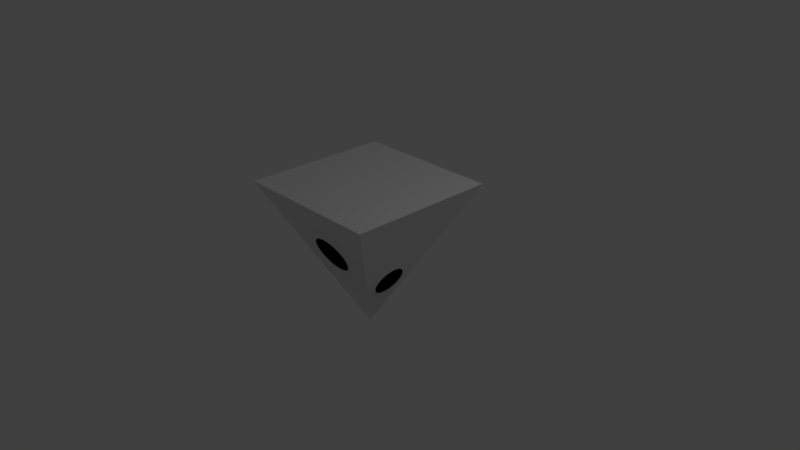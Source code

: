 # Source: podpod.blend  (saved by Blender 2.78.0; exported with 4.5.12 LTS)
import bpy
from mathutils import Matrix  # noqa: F401  (used for matrix-valued properties, if any)

bpy.ops.wm.read_factory_settings(use_empty=True)
scene = bpy.context.scene
scene.name = 'Scene'

# ---- collections
col_collection_1 = bpy.data.collections.new('Collection 1'); scene.collection.children.link(col_collection_1)
col_collection_2 = bpy.data.collections.new('Collection 2'); scene.collection.children.link(col_collection_2)
col_collection_2.hide_render = True
col_collection_2.hide_viewport = True
col_collection_3 = bpy.data.collections.new('Collection 3'); scene.collection.children.link(col_collection_3)
col_collection_3.hide_render = True
col_collection_3.hide_viewport = True
col_collection_4 = bpy.data.collections.new('Collection 4'); scene.collection.children.link(col_collection_4)
col_collection_4.hide_render = True
col_collection_4.hide_viewport = True
col_collection_5 = bpy.data.collections.new('Collection 5'); scene.collection.children.link(col_collection_5)
col_collection_5.hide_render = True
col_collection_5.hide_viewport = True

# ---- materials (node trees are filled in below, after node groups)
mat_material = bpy.data.materials.new('Material')
mat_material.alpha_threshold = 0.0
mat_material.use_transparent_shadow = False
mat_material.roughness = 0.5
mat_material.line_color = (0.0, 0.0, 0.0, 1.0)

# ---- material node trees

# ---- world
world_world = bpy.data.worlds.new('World'); scene.world = world_world
world_world.color = (0.05088, 0.05088, 0.05088)
world_world.use_sun_shadow = False
world_world.sun_shadow_jitter_overblur = 0.0
world_world.cycles.sampling_method = 'MANUAL'

# ---- cameras
cam_camera = bpy.data.cameras.new('Camera')
cam_camera.clip_end = 100.0
cam_camera.lens = 35.0
cam_camera.sensor_width = 32.0
cam_camera.sensor_height = 18.0
cam_camera.ortho_scale = 7.314
cam_camera.dof.focus_distance = 0.0
cam_camera.dof.aperture_fstop = 128.0

# ---- lights
light_lamp = bpy.data.lights.new('Lamp', 'POINT')
light_lamp.transmission_factor = 0.0
light_lamp.cutoff_distance = 30.0
light_lamp.energy = 100.0
light_lamp.shadow_buffer_clip_start = 1.001
light_lamp.shadow_soft_size = 0.1
light_lamp.shadow_maximum_resolution = 0.006
light_lamp.use_absolute_resolution = True

# ---- meshes
me_cylinder = bpy.data.meshes.new('Cylinder')
me_cylinder.from_pydata([(5.926e-08, 0.5009, -1.0), (0.0, 1.0, 1.0), (0.09773, 0.4913, -1.0), (0.1951, 0.9808, 1.0), (0.1917, 0.4628, -1.0), (0.3827, 0.9239, 1.0), (0.2783, 0.4165, -1.0), (0.5556, 0.8315, 1.0), (0.3542, 0.3542, -1.0), (0.7071, 0.7071, 1.0), (0.4165, 0.2783, -1.0), (0.8315, 0.5556, 1.0), (0.4628, 0.1917, -1.0), (0.9239, 0.3827, 1.0), (0.4913, 0.09773, -1.0), (0.9808, 0.1951, 1.0), (0.5009, 1.8e-07, -1.0), (1.0, 7.55e-08, 1.0), (0.4913, -0.09773, -1.0), (0.9808, -0.1951, 1.0), (0.4628, -0.1917, -1.0), (0.9239, -0.3827, 1.0), (0.4165, -0.2783, -1.0), (0.8315, -0.5556, 1.0), (0.3542, -0.3542, -1.0), (0.7071, -0.7071, 1.0), (0.2783, -0.4165, -1.0), (0.5556, -0.8315, 1.0), (0.1917, -0.4628, -1.0), (0.3827, -0.9239, 1.0), (0.09773, -0.4913, -1.0), (0.1951, -0.9808, 1.0), (-1.04e-07, -0.5009, -1.0), (-3.258e-07, -1.0, 1.0), (-0.09773, -0.4913, -1.0), (-0.1951, -0.9808, 1.0), (-0.1917, -0.4628, -1.0), (-0.3827, -0.9239, 1.0), (-0.2783, -0.4165, -1.0), (-0.5556, -0.8315, 1.0), (-0.3542, -0.3542, -1.0), (-0.7071, -0.7071, 1.0), (-0.4165, -0.2783, -1.0), (-0.8315, -0.5556, 1.0), (-0.4628, -0.1917, -1.0), (-0.9239, -0.3827, 1.0), (-0.4913, -0.09773, -1.0), (-0.9808, -0.1951, 1.0), (-0.5009, 6.259e-07, -1.0), (-1.0, 9.656e-07, 1.0), (-0.4913, 0.09773, -1.0), (-0.9808, 0.1951, 1.0), (-0.4628, 0.1917, -1.0), (-0.9239, 0.3827, 1.0), (-0.4165, 0.2783, -1.0), (-0.8315, 0.5556, 1.0), (-0.3542, 0.3542, -1.0), (-0.7071, 0.7071, 1.0), (-0.2783, 0.4165, -1.0), (-0.5556, 0.8315, 1.0), (-0.1917, 0.4628, -1.0), (-0.3827, 0.9239, 1.0), (-0.09773, 0.4913, -1.0), (-0.1951, 0.9808, 1.0), (2.654e-07, -7.637e-08, -3.777), (0.1545, 0.3731, -1.453), (0.1202, 0.2902, -1.916), (0.1019, 0.246, -2.379), (0.07946, 0.1918, -2.842), (0.04794, 0.1157, -3.305), (0.02444, 0.1229, -3.305), (0.04051, 0.2036, -2.842), (0.05194, 0.2611, -2.379), (0.06129, 0.3081, -1.916), (0.07878, 0.3961, -1.453), (0.3358, -0.2244, -1.453), (0.2612, -0.1745, -1.916), (0.2214, -0.1479, -2.379), (0.1726, -0.1154, -2.842), (0.1042, -0.0696, -3.305), (0.1157, -0.04794, -3.305), (0.1918, -0.07946, -2.842), (0.246, -0.1019, -2.379), (0.2902, -0.1202, -1.916), (0.3731, -0.1545, -1.453), (-0.2855, -0.2855, -1.453), (-0.2221, -0.2221, -1.916), (-0.1883, -0.1883, -2.379), (-0.1468, -0.1468, -2.842), (-0.08858, -0.08858, -3.305), (-0.0696, -0.1042, -3.305), (-0.1154, -0.1726, -2.842), (-0.1479, -0.2214, -2.379), (-0.1745, -0.2612, -1.916), (-0.2244, -0.3358, -1.453), (-0.2244, 0.3358, -1.453), (-0.1745, 0.2612, -1.916), (-0.1479, 0.2214, -2.379), (-0.1154, 0.1726, -2.842), (-0.0696, 0.1042, -3.305), (-0.08858, 0.08859, -3.305), (-0.1468, 0.1468, -2.842), (-0.1883, 0.1883, -2.379), (-0.2221, 0.2221, -1.916), (-0.2855, 0.2855, -1.453), (0.3961, 0.07878, -1.453), (0.3081, 0.06129, -1.916), (0.2611, 0.05194, -2.379), (0.2036, 0.04051, -2.842), (0.1229, 0.02444, -3.305), (0.1157, 0.04794, -3.305), (0.1918, 0.07946, -2.842), (0.246, 0.1019, -2.379), (0.2902, 0.1202, -1.916), (0.3731, 0.1545, -1.453), (-5.318e-08, -0.4038, -1.453), (1.456e-08, -0.3142, -1.916), (6.285e-08, -0.2663, -2.379), (1.178e-07, -0.2076, -2.842), (1.818e-07, -0.1253, -3.305), (0.02444, -0.1229, -3.305), (0.04051, -0.2036, -2.842), (0.05194, -0.2611, -2.379), (0.06129, -0.3081, -1.916), (0.07878, -0.3961, -1.453), (-0.3961, 0.07878, -1.453), (-0.3081, 0.06129, -1.916), (-0.2611, 0.05194, -2.379), (-0.2036, 0.04051, -2.842), (-0.1229, 0.02444, -3.305), (-0.1253, 1.057e-07, -3.305), (-0.2076, 2.051e-07, -2.842), (-0.2663, 3.029e-07, -2.379), (-0.3142, 3.938e-07, -1.916), (-0.4038, 5.173e-07, -1.453), (0.2244, 0.3358, -1.453), (0.1745, 0.2612, -1.916), (0.1479, 0.2214, -2.379), (0.1154, 0.1726, -2.842), (0.0696, 0.1042, -3.305), (0.2855, -0.2855, -1.453), (0.2221, -0.2221, -1.916), (0.1883, -0.1883, -2.379), (0.1468, -0.1468, -2.842), (0.08859, -0.08859, -3.305), (-0.3358, -0.2244, -1.453), (-0.2612, -0.1745, -1.916), (-0.2214, -0.1479, -2.379), (-0.1726, -0.1154, -2.842), (-0.1042, -0.0696, -3.305), (-0.1545, 0.3731, -1.453), (-0.1202, 0.2902, -1.916), (-0.1019, 0.246, -2.379), (-0.07946, 0.1918, -2.842), (-0.04794, 0.1157, -3.305), (0.4038, 1.578e-07, -1.453), (0.3142, 1.142e-07, -1.916), (0.2663, 6.589e-08, -2.379), (0.2076, 2.028e-08, -2.842), (0.1253, -5.813e-09, -3.305), (-0.07878, -0.3961, -1.453), (-0.06129, -0.3081, -1.916), (-0.05194, -0.2611, -2.379), (-0.04051, -0.2036, -2.842), (-0.02444, -0.1229, -3.305), (-0.3731, 0.1545, -1.453), (-0.2902, 0.1202, -1.916), (-0.246, 0.1019, -2.379), (-0.1918, 0.07946, -2.842), (-0.1157, 0.04794, -3.305), (0.2855, 0.2855, -1.453), (0.2221, 0.2221, -1.916), (0.1883, 0.1883, -2.379), (0.1468, 0.1468, -2.842), (0.08859, 0.08858, -3.305), (0.2244, -0.3358, -1.453), (0.1745, -0.2612, -1.916), (0.1479, -0.2214, -2.379), (0.1154, -0.1726, -2.842), (0.0696, -0.1042, -3.305), (-0.3731, -0.1545, -1.453), (-0.2902, -0.1202, -1.916), (-0.246, -0.1019, -2.379), (-0.1918, -0.07946, -2.842), (-0.1157, -0.04794, -3.305), (-0.07878, 0.3961, -1.453), (-0.06129, 0.3081, -1.916), (-0.05194, 0.2611, -2.379), (-0.04051, 0.2036, -2.842), (-0.02444, 0.1229, -3.305), (0.3961, -0.07878, -1.453), (0.3081, -0.06129, -1.916), (0.2611, -0.05194, -2.379), (0.2036, -0.04051, -2.842), (0.1229, -0.02444, -3.305), (-0.1545, -0.3731, -1.453), (-0.1202, -0.2902, -1.916), (-0.1019, -0.246, -2.379), (-0.07946, -0.1918, -2.842), (-0.04794, -0.1157, -3.305), (-0.3358, 0.2244, -1.453), (-0.2612, 0.1745, -1.916), (-0.2214, 0.1479, -2.379), (-0.1726, 0.1154, -2.842), (-0.1042, 0.0696, -3.305), (0.3358, 0.2244, -1.453), (0.2612, 0.1745, -1.916), (0.2214, 0.1479, -2.379), (0.1726, 0.1154, -2.842), (0.1042, 0.0696, -3.305), (0.1545, -0.3731, -1.453), (0.1202, -0.2902, -1.916), (0.1019, -0.246, -2.379), (0.07946, -0.1918, -2.842), (0.04794, -0.1157, -3.305), (-0.3961, -0.07878, -1.453), (-0.3081, -0.06129, -1.916), (-0.2611, -0.05194, -2.379), (-0.2036, -0.04051, -2.842), (-0.1229, -0.02444, -3.305), (2.226e-07, 0.1253, -3.305), (1.854e-07, 0.2076, -2.842), (1.496e-07, 0.2663, -2.379), (1.169e-07, 0.3142, -1.916), (7.84e-08, 0.4038, -1.453), (4.622e-08, 0.6107, -0.5929), (3.245e-08, 0.7267, -0.09293), (1.725e-08, 0.8547, 0.4071), (0.1667, 0.8383, 0.4071), (0.1418, 0.7127, -0.09293), (0.1191, 0.599, -0.5929), (0.3271, 0.7896, 0.4071), (0.2781, 0.6714, -0.09293), (0.2337, 0.5642, -0.5929), (0.4748, 0.7107, 0.4071), (0.4037, 0.6042, -0.09293), (0.3393, 0.5078, -0.5929), (0.6044, 0.6044, 0.4071), (0.5139, 0.5139, -0.09293), (0.4318, 0.4318, -0.5929), (0.7107, 0.4748, 0.4071), (0.6042, 0.4037, -0.09293), (0.5078, 0.3393, -0.5929), (0.7896, 0.3271, 0.4071), (0.6714, 0.2781, -0.09293), (0.5642, 0.2337, -0.5929), (0.8383, 0.1667, 0.4071), (0.7127, 0.1418, -0.09293), (0.599, 0.1191, -0.5929), (0.8547, 1.059e-07, 0.4071), (0.7267, 1.327e-07, -0.09293), (0.6107, 1.57e-07, -0.5929), (0.8383, -0.1667, 0.4071), (0.7127, -0.1418, -0.09293), (0.599, -0.1191, -0.5929), (0.7896, -0.3271, 0.4071), (0.6714, -0.2781, -0.09293), (0.5642, -0.2337, -0.5929), (0.7107, -0.4748, 0.4071), (0.6042, -0.4037, -0.09293), (0.5078, -0.3393, -0.5929), (0.6044, -0.6044, 0.4071), (0.5139, -0.5139, -0.09293), (0.4318, -0.4318, -0.5929), (0.4748, -0.7107, 0.4071), (0.4037, -0.6042, -0.09293), (0.3393, -0.5078, -0.5929), (0.3271, -0.7896, 0.4071), (0.2781, -0.6714, -0.09293), (0.2337, -0.5642, -0.5929), (0.1667, -0.8383, 0.4071), (0.1418, -0.7127, -0.09293), (0.1191, -0.599, -0.5929), (-2.612e-07, -0.8547, 0.4071), (-2.043e-07, -0.7267, -0.09293), (-1.528e-07, -0.6107, -0.5929), (-0.1667, -0.8383, 0.4071), (-0.1418, -0.7127, -0.09293), (-0.1191, -0.599, -0.5929), (-0.3271, -0.7896, 0.4071), (-0.2781, -0.6714, -0.09293), (-0.2337, -0.5642, -0.5929), (-0.4748, -0.7107, 0.4071), (-0.4037, -0.6042, -0.09293), (-0.3393, -0.5078, -0.5929), (-0.6044, -0.6044, 0.4071), (-0.5139, -0.5139, -0.09293), (-0.4318, -0.4318, -0.5929), (-0.7107, -0.4748, 0.4071), (-0.6042, -0.4037, -0.09293), (-0.5078, -0.3393, -0.5929), (-0.7896, -0.3271, 0.4071), (-0.6714, -0.2781, -0.09293), (-0.5642, -0.2337, -0.5929), (-0.8383, -0.1667, 0.4071), (-0.7127, -0.1418, -0.09293), (-0.599, -0.1191, -0.5929), (-0.8547, 8.667e-07, 0.4071), (-0.7267, 7.796e-07, -0.09293), (-0.6107, 7.007e-07, -0.5929), (-0.8383, 0.1667, 0.4071), (-0.7127, 0.1418, -0.09293), (-0.599, 0.1191, -0.5929), (-0.7896, 0.3271, 0.4071), (-0.6714, 0.2781, -0.09293), (-0.5642, 0.2337, -0.5929), (-0.7107, 0.4748, 0.4071), (-0.6042, 0.4037, -0.09293), (-0.5078, 0.3393, -0.5929), (-0.6044, 0.6044, 0.4071), (-0.5139, 0.5139, -0.09293), (-0.4318, 0.4318, -0.5929), (-0.4748, 0.7107, 0.4071), (-0.4037, 0.6042, -0.09293), (-0.3393, 0.5078, -0.5929), (-0.3271, 0.7896, 0.4071), (-0.2781, 0.6714, -0.09293), (-0.2337, 0.5642, -0.5929), (-0.1667, 0.8383, 0.4071), (-0.1418, 0.7127, -0.09293), (-0.1191, 0.599, -0.5929)], [], [(227, 1, 3, 228), (228, 3, 5, 231), (231, 5, 7, 234), (234, 7, 9, 237), (237, 9, 11, 240), (240, 11, 13, 243), (243, 13, 15, 246), (246, 15, 17, 249), (249, 17, 19, 252), (252, 19, 21, 255), (255, 21, 23, 258), (258, 23, 25, 261), (261, 25, 27, 264), (264, 27, 29, 267), (267, 29, 31, 270), (270, 31, 33, 273), (273, 33, 35, 276), (276, 35, 37, 279), (279, 37, 39, 282), (282, 39, 41, 285), (285, 41, 43, 288), (288, 43, 45, 291), (291, 45, 47, 294), (294, 47, 49, 297), (297, 49, 51, 300), (300, 51, 53, 303), (303, 53, 55, 306), (306, 55, 57, 309), (309, 57, 59, 312), (312, 59, 61, 315), (3, 1, 63, 61, 59, 57, 55, 53, 51, 49, 47, 45, 43, 41, 39, 37, 35, 33, 31, 29, 27, 25, 23, 21, 19, 17, 15, 13, 11, 9, 7, 5), (315, 61, 63, 318), (318, 63, 1, 227), (70, 69, 64), (80, 79, 64), (90, 89, 64), (100, 99, 64), (110, 109, 64), (120, 119, 64), (130, 129, 64), (69, 139, 64), (79, 144, 64), (89, 149, 64), (99, 154, 64), (109, 159, 64), (119, 164, 64), (129, 169, 64), (139, 174, 64), (144, 179, 64), (149, 184, 64), (154, 189, 64), (159, 194, 64), (164, 199, 64), (169, 204, 64), (174, 209, 64), (179, 214, 64), (184, 219, 64), (220, 70, 64), (189, 220, 64), (194, 80, 64), (199, 90, 64), (204, 100, 64), (209, 110, 64), (214, 120, 64), (219, 130, 64), (46, 48, 134, 215), (215, 134, 133, 216), (216, 133, 132, 217), (217, 132, 131, 218), (218, 131, 130, 219), (28, 30, 124, 210), (210, 124, 123, 211), (211, 123, 122, 212), (212, 122, 121, 213), (213, 121, 120, 214), (10, 12, 114, 205), (205, 114, 113, 206), (206, 113, 112, 207), (207, 112, 111, 208), (208, 111, 110, 209), (54, 56, 104, 200), (200, 104, 103, 201), (201, 103, 102, 202), (202, 102, 101, 203), (203, 101, 100, 204), (36, 38, 94, 195), (195, 94, 93, 196), (196, 93, 92, 197), (197, 92, 91, 198), (198, 91, 90, 199), (18, 20, 84, 190), (190, 84, 83, 191), (191, 83, 82, 192), (192, 82, 81, 193), (193, 81, 80, 194), (62, 0, 224, 185), (185, 224, 223, 186), (186, 223, 222, 187), (187, 222, 221, 188), (188, 221, 220, 189), (0, 2, 74, 224), (224, 74, 73, 223), (223, 73, 72, 222), (222, 72, 71, 221), (221, 71, 70, 220), (44, 46, 215, 180), (180, 215, 216, 181), (181, 216, 217, 182), (182, 217, 218, 183), (183, 218, 219, 184), (26, 28, 210, 175), (175, 210, 211, 176), (176, 211, 212, 177), (177, 212, 213, 178), (178, 213, 214, 179), (8, 10, 205, 170), (170, 205, 206, 171), (171, 206, 207, 172), (172, 207, 208, 173), (173, 208, 209, 174), (52, 54, 200, 165), (165, 200, 201, 166), (166, 201, 202, 167), (167, 202, 203, 168), (168, 203, 204, 169), (34, 36, 195, 160), (160, 195, 196, 161), (161, 196, 197, 162), (162, 197, 198, 163), (163, 198, 199, 164), (16, 18, 190, 155), (155, 190, 191, 156), (156, 191, 192, 157), (157, 192, 193, 158), (158, 193, 194, 159), (60, 62, 185, 150), (150, 185, 186, 151), (151, 186, 187, 152), (152, 187, 188, 153), (153, 188, 189, 154), (42, 44, 180, 145), (145, 180, 181, 146), (146, 181, 182, 147), (147, 182, 183, 148), (148, 183, 184, 149), (24, 26, 175, 140), (140, 175, 176, 141), (141, 176, 177, 142), (142, 177, 178, 143), (143, 178, 179, 144), (6, 8, 170, 135), (135, 170, 171, 136), (136, 171, 172, 137), (137, 172, 173, 138), (138, 173, 174, 139), (50, 52, 165, 125), (125, 165, 166, 126), (126, 166, 167, 127), (127, 167, 168, 128), (128, 168, 169, 129), (32, 34, 160, 115), (115, 160, 161, 116), (116, 161, 162, 117), (117, 162, 163, 118), (118, 163, 164, 119), (14, 16, 155, 105), (105, 155, 156, 106), (106, 156, 157, 107), (107, 157, 158, 108), (108, 158, 159, 109), (58, 60, 150, 95), (95, 150, 151, 96), (96, 151, 152, 97), (97, 152, 153, 98), (98, 153, 154, 99), (40, 42, 145, 85), (85, 145, 146, 86), (86, 146, 147, 87), (87, 147, 148, 88), (88, 148, 149, 89), (22, 24, 140, 75), (75, 140, 141, 76), (76, 141, 142, 77), (77, 142, 143, 78), (78, 143, 144, 79), (4, 6, 135, 65), (65, 135, 136, 66), (66, 136, 137, 67), (67, 137, 138, 68), (68, 138, 139, 69), (48, 50, 125, 134), (134, 125, 126, 133), (133, 126, 127, 132), (132, 127, 128, 131), (131, 128, 129, 130), (30, 32, 115, 124), (124, 115, 116, 123), (123, 116, 117, 122), (122, 117, 118, 121), (121, 118, 119, 120), (12, 14, 105, 114), (114, 105, 106, 113), (113, 106, 107, 112), (112, 107, 108, 111), (111, 108, 109, 110), (56, 58, 95, 104), (104, 95, 96, 103), (103, 96, 97, 102), (102, 97, 98, 101), (101, 98, 99, 100), (38, 40, 85, 94), (94, 85, 86, 93), (93, 86, 87, 92), (92, 87, 88, 91), (91, 88, 89, 90), (20, 22, 75, 84), (84, 75, 76, 83), (83, 76, 77, 82), (82, 77, 78, 81), (81, 78, 79, 80), (2, 4, 65, 74), (74, 65, 66, 73), (73, 66, 67, 72), (72, 67, 68, 71), (71, 68, 69, 70), (62, 320, 225, 0), (320, 319, 226, 225), (319, 318, 227, 226), (60, 317, 320, 62), (317, 316, 319, 320), (316, 315, 318, 319), (58, 314, 317, 60), (314, 313, 316, 317), (313, 312, 315, 316), (56, 311, 314, 58), (311, 310, 313, 314), (310, 309, 312, 313), (54, 308, 311, 56), (308, 307, 310, 311), (307, 306, 309, 310), (52, 305, 308, 54), (305, 304, 307, 308), (304, 303, 306, 307), (50, 302, 305, 52), (302, 301, 304, 305), (301, 300, 303, 304), (48, 299, 302, 50), (299, 298, 301, 302), (298, 297, 300, 301), (46, 296, 299, 48), (296, 295, 298, 299), (295, 294, 297, 298), (44, 293, 296, 46), (293, 292, 295, 296), (292, 291, 294, 295), (42, 290, 293, 44), (290, 289, 292, 293), (289, 288, 291, 292), (40, 287, 290, 42), (287, 286, 289, 290), (286, 285, 288, 289), (38, 284, 287, 40), (284, 283, 286, 287), (283, 282, 285, 286), (36, 281, 284, 38), (281, 280, 283, 284), (280, 279, 282, 283), (34, 278, 281, 36), (278, 277, 280, 281), (277, 276, 279, 280), (32, 275, 278, 34), (275, 274, 277, 278), (274, 273, 276, 277), (30, 272, 275, 32), (272, 271, 274, 275), (271, 270, 273, 274), (28, 269, 272, 30), (269, 268, 271, 272), (268, 267, 270, 271), (26, 266, 269, 28), (266, 265, 268, 269), (265, 264, 267, 268), (24, 263, 266, 26), (263, 262, 265, 266), (262, 261, 264, 265), (22, 260, 263, 24), (260, 259, 262, 263), (259, 258, 261, 262), (20, 257, 260, 22), (257, 256, 259, 260), (256, 255, 258, 259), (18, 254, 257, 20), (254, 253, 256, 257), (253, 252, 255, 256), (16, 251, 254, 18), (251, 250, 253, 254), (250, 249, 252, 253), (14, 248, 251, 16), (248, 247, 250, 251), (247, 246, 249, 250), (12, 245, 248, 14), (245, 244, 247, 248), (244, 243, 246, 247), (10, 242, 245, 12), (242, 241, 244, 245), (241, 240, 243, 244), (8, 239, 242, 10), (239, 238, 241, 242), (238, 237, 240, 241), (6, 236, 239, 8), (236, 235, 238, 239), (235, 234, 237, 238), (4, 233, 236, 6), (233, 232, 235, 236), (232, 231, 234, 235), (2, 230, 233, 4), (230, 229, 232, 233), (229, 228, 231, 232), (0, 225, 230, 2), (225, 226, 229, 230), (226, 227, 228, 229)])
me_cylinder.use_remesh_preserve_volume = False
me_cylinder.use_remesh_preserve_attributes = False
me_cylinder.use_mirror_vertex_groups = False
me_cylinder.update()
me_cube = bpy.data.meshes.new('Cube')
me_cube.from_pydata([(5.96e-08, 1.192e-07, -1.0), (1.0, 1.0, 1.0), (1.0, -1.0, 1.0), (-1.0, -1.0, 1.0), (-1.0, 1.0, 1.0)], [], [(1, 4, 3, 2), (0, 1, 2), (0, 2, 3), (0, 3, 4), (1, 0, 4)])
me_cube.materials.append(mat_material)
me_cube.use_remesh_preserve_volume = False
me_cube.use_remesh_preserve_attributes = False
me_cube.use_mirror_vertex_groups = False
me_cube.update()
me_cylinder_001 = bpy.data.meshes.new('Cylinder.001')
me_cylinder_001.from_pydata([(5.926e-08, 0.5009, -1.0), (0.0, 1.0, 1.0), (0.09773, 0.4913, -1.0), (0.1951, 0.9808, 1.0), (0.1917, 0.4628, -1.0), (0.3827, 0.9239, 1.0), (0.2783, 0.4165, -1.0), (0.5556, 0.8315, 1.0), (0.3542, 0.3542, -1.0), (0.7071, 0.7071, 1.0), (0.4165, 0.2783, -1.0), (0.8315, 0.5556, 1.0), (0.4628, 0.1917, -1.0), (0.9239, 0.3827, 1.0), (0.4913, 0.09773, -1.0), (0.9808, 0.1951, 1.0), (0.5009, 1.8e-07, -1.0), (1.0, 7.55e-08, 1.0), (0.4913, -0.09773, -1.0), (0.9808, -0.1951, 1.0), (0.4628, -0.1917, -1.0), (0.9239, -0.3827, 1.0), (0.4165, -0.2783, -1.0), (0.8315, -0.5556, 1.0), (0.3542, -0.3542, -1.0), (0.7071, -0.7071, 1.0), (0.2783, -0.4165, -1.0), (0.5556, -0.8315, 1.0), (0.1917, -0.4628, -1.0), (0.3827, -0.9239, 1.0), (0.09773, -0.4913, -1.0), (0.1951, -0.9808, 1.0), (-1.04e-07, -0.5009, -1.0), (-3.258e-07, -1.0, 1.0), (-0.09773, -0.4913, -1.0), (-0.1951, -0.9808, 1.0), (-0.1917, -0.4628, -1.0), (-0.3827, -0.9239, 1.0), (-0.2783, -0.4165, -1.0), (-0.5556, -0.8315, 1.0), (-0.3542, -0.3542, -1.0), (-0.7071, -0.7071, 1.0), (-0.4165, -0.2783, -1.0), (-0.8315, -0.5556, 1.0), (-0.4628, -0.1917, -1.0), (-0.9239, -0.3827, 1.0), (-0.4913, -0.09773, -1.0), (-0.9808, -0.1951, 1.0), (-0.5009, 6.259e-07, -1.0), (-1.0, 9.656e-07, 1.0), (-0.4913, 0.09773, -1.0), (-0.9808, 0.1951, 1.0), (-0.4628, 0.1917, -1.0), (-0.9239, 0.3827, 1.0), (-0.4165, 0.2783, -1.0), (-0.8315, 0.5556, 1.0), (-0.3542, 0.3542, -1.0), (-0.7071, 0.7071, 1.0), (-0.2783, 0.4165, -1.0), (-0.5556, 0.8315, 1.0), (-0.1917, 0.4628, -1.0), (-0.3827, 0.9239, 1.0), (-0.09773, 0.4913, -1.0), (-0.1951, 0.9808, 1.0), (2.654e-07, -7.637e-08, -3.777), (0.1545, 0.3731, -1.453), (0.1202, 0.2902, -1.916), (0.1019, 0.246, -2.379), (0.07946, 0.1918, -2.842), (0.04794, 0.1157, -3.305), (0.02444, 0.1229, -3.305), (0.04051, 0.2036, -2.842), (0.05194, 0.2611, -2.379), (0.06129, 0.3081, -1.916), (0.07878, 0.3961, -1.453), (0.3358, -0.2244, -1.453), (0.2612, -0.1745, -1.916), (0.2214, -0.1479, -2.379), (0.1726, -0.1154, -2.842), (0.1042, -0.0696, -3.305), (0.1157, -0.04794, -3.305), (0.1918, -0.07946, -2.842), (0.246, -0.1019, -2.379), (0.2902, -0.1202, -1.916), (0.3731, -0.1545, -1.453), (-0.2855, -0.2855, -1.453), (-0.2221, -0.2221, -1.916), (-0.1883, -0.1883, -2.379), (-0.1468, -0.1468, -2.842), (-0.08858, -0.08858, -3.305), (-0.0696, -0.1042, -3.305), (-0.1154, -0.1726, -2.842), (-0.1479, -0.2214, -2.379), (-0.1745, -0.2612, -1.916), (-0.2244, -0.3358, -1.453), (-0.2244, 0.3358, -1.453), (-0.1745, 0.2612, -1.916), (-0.1479, 0.2214, -2.379), (-0.1154, 0.1726, -2.842), (-0.0696, 0.1042, -3.305), (-0.08858, 0.08859, -3.305), (-0.1468, 0.1468, -2.842), (-0.1883, 0.1883, -2.379), (-0.2221, 0.2221, -1.916), (-0.2855, 0.2855, -1.453), (0.3961, 0.07878, -1.453), (0.3081, 0.06129, -1.916), (0.2611, 0.05194, -2.379), (0.2036, 0.04051, -2.842), (0.1229, 0.02444, -3.305), (0.1157, 0.04794, -3.305), (0.1918, 0.07946, -2.842), (0.246, 0.1019, -2.379), (0.2902, 0.1202, -1.916), (0.3731, 0.1545, -1.453), (-5.318e-08, -0.4038, -1.453), (1.456e-08, -0.3142, -1.916), (6.285e-08, -0.2663, -2.379), (1.178e-07, -0.2076, -2.842), (1.818e-07, -0.1253, -3.305), (0.02444, -0.1229, -3.305), (0.04051, -0.2036, -2.842), (0.05194, -0.2611, -2.379), (0.06129, -0.3081, -1.916), (0.07878, -0.3961, -1.453), (-0.3961, 0.07878, -1.453), (-0.3081, 0.06129, -1.916), (-0.2611, 0.05194, -2.379), (-0.2036, 0.04051, -2.842), (-0.1229, 0.02444, -3.305), (-0.1253, 1.057e-07, -3.305), (-0.2076, 2.051e-07, -2.842), (-0.2663, 3.029e-07, -2.379), (-0.3142, 3.938e-07, -1.916), (-0.4038, 5.173e-07, -1.453), (0.2244, 0.3358, -1.453), (0.1745, 0.2612, -1.916), (0.1479, 0.2214, -2.379), (0.1154, 0.1726, -2.842), (0.0696, 0.1042, -3.305), (0.2855, -0.2855, -1.453), (0.2221, -0.2221, -1.916), (0.1883, -0.1883, -2.379), (0.1468, -0.1468, -2.842), (0.08859, -0.08859, -3.305), (-0.3358, -0.2244, -1.453), (-0.2612, -0.1745, -1.916), (-0.2214, -0.1479, -2.379), (-0.1726, -0.1154, -2.842), (-0.1042, -0.0696, -3.305), (-0.1545, 0.3731, -1.453), (-0.1202, 0.2902, -1.916), (-0.1019, 0.246, -2.379), (-0.07946, 0.1918, -2.842), (-0.04794, 0.1157, -3.305), (0.4038, 1.578e-07, -1.453), (0.3142, 1.142e-07, -1.916), (0.2663, 6.589e-08, -2.379), (0.2076, 2.028e-08, -2.842), (0.1253, -5.813e-09, -3.305), (-0.07878, -0.3961, -1.453), (-0.06129, -0.3081, -1.916), (-0.05194, -0.2611, -2.379), (-0.04051, -0.2036, -2.842), (-0.02444, -0.1229, -3.305), (-0.3731, 0.1545, -1.453), (-0.2902, 0.1202, -1.916), (-0.246, 0.1019, -2.379), (-0.1918, 0.07946, -2.842), (-0.1157, 0.04794, -3.305), (0.2855, 0.2855, -1.453), (0.2221, 0.2221, -1.916), (0.1883, 0.1883, -2.379), (0.1468, 0.1468, -2.842), (0.08859, 0.08858, -3.305), (0.2244, -0.3358, -1.453), (0.1745, -0.2612, -1.916), (0.1479, -0.2214, -2.379), (0.1154, -0.1726, -2.842), (0.0696, -0.1042, -3.305), (-0.3731, -0.1545, -1.453), (-0.2902, -0.1202, -1.916), (-0.246, -0.1019, -2.379), (-0.1918, -0.07946, -2.842), (-0.1157, -0.04794, -3.305), (-0.07878, 0.3961, -1.453), (-0.06129, 0.3081, -1.916), (-0.05194, 0.2611, -2.379), (-0.04051, 0.2036, -2.842), (-0.02444, 0.1229, -3.305), (0.3961, -0.07878, -1.453), (0.3081, -0.06129, -1.916), (0.2611, -0.05194, -2.379), (0.2036, -0.04051, -2.842), (0.1229, -0.02444, -3.305), (-0.1545, -0.3731, -1.453), (-0.1202, -0.2902, -1.916), (-0.1019, -0.246, -2.379), (-0.07946, -0.1918, -2.842), (-0.04794, -0.1157, -3.305), (-0.3358, 0.2244, -1.453), (-0.2612, 0.1745, -1.916), (-0.2214, 0.1479, -2.379), (-0.1726, 0.1154, -2.842), (-0.1042, 0.0696, -3.305), (0.3358, 0.2244, -1.453), (0.2612, 0.1745, -1.916), (0.2214, 0.1479, -2.379), (0.1726, 0.1154, -2.842), (0.1042, 0.0696, -3.305), (0.1545, -0.3731, -1.453), (0.1202, -0.2902, -1.916), (0.1019, -0.246, -2.379), (0.07946, -0.1918, -2.842), (0.04794, -0.1157, -3.305), (-0.3961, -0.07878, -1.453), (-0.3081, -0.06129, -1.916), (-0.2611, -0.05194, -2.379), (-0.2036, -0.04051, -2.842), (-0.1229, -0.02444, -3.305), (2.226e-07, 0.1253, -3.305), (1.854e-07, 0.2076, -2.842), (1.496e-07, 0.2663, -2.379), (1.169e-07, 0.3142, -1.916), (7.84e-08, 0.4038, -1.453), (4.622e-08, 0.6107, -0.5929), (3.245e-08, 0.7267, -0.09293), (1.725e-08, 0.8547, 0.4071), (0.1667, 0.8383, 0.4071), (0.1418, 0.7127, -0.09293), (0.1191, 0.599, -0.5929), (0.3271, 0.7896, 0.4071), (0.2781, 0.6714, -0.09293), (0.2337, 0.5642, -0.5929), (0.4748, 0.7107, 0.4071), (0.4037, 0.6042, -0.09293), (0.3393, 0.5078, -0.5929), (0.6044, 0.6044, 0.4071), (0.5139, 0.5139, -0.09293), (0.4318, 0.4318, -0.5929), (0.7107, 0.4748, 0.4071), (0.6042, 0.4037, -0.09293), (0.5078, 0.3393, -0.5929), (0.7896, 0.3271, 0.4071), (0.6714, 0.2781, -0.09293), (0.5642, 0.2337, -0.5929), (0.8383, 0.1667, 0.4071), (0.7127, 0.1418, -0.09293), (0.599, 0.1191, -0.5929), (0.8547, 1.059e-07, 0.4071), (0.7267, 1.327e-07, -0.09293), (0.6107, 1.57e-07, -0.5929), (0.8383, -0.1667, 0.4071), (0.7127, -0.1418, -0.09293), (0.599, -0.1191, -0.5929), (0.7896, -0.3271, 0.4071), (0.6714, -0.2781, -0.09293), (0.5642, -0.2337, -0.5929), (0.7107, -0.4748, 0.4071), (0.6042, -0.4037, -0.09293), (0.5078, -0.3393, -0.5929), (0.6044, -0.6044, 0.4071), (0.5139, -0.5139, -0.09293), (0.4318, -0.4318, -0.5929), (0.4748, -0.7107, 0.4071), (0.4037, -0.6042, -0.09293), (0.3393, -0.5078, -0.5929), (0.3271, -0.7896, 0.4071), (0.2781, -0.6714, -0.09293), (0.2337, -0.5642, -0.5929), (0.1667, -0.8383, 0.4071), (0.1418, -0.7127, -0.09293), (0.1191, -0.599, -0.5929), (-2.612e-07, -0.8547, 0.4071), (-2.043e-07, -0.7267, -0.09293), (-1.528e-07, -0.6107, -0.5929), (-0.1667, -0.8383, 0.4071), (-0.1418, -0.7127, -0.09293), (-0.1191, -0.599, -0.5929), (-0.3271, -0.7896, 0.4071), (-0.2781, -0.6714, -0.09293), (-0.2337, -0.5642, -0.5929), (-0.4748, -0.7107, 0.4071), (-0.4037, -0.6042, -0.09293), (-0.3393, -0.5078, -0.5929), (-0.6044, -0.6044, 0.4071), (-0.5139, -0.5139, -0.09293), (-0.4318, -0.4318, -0.5929), (-0.7107, -0.4748, 0.4071), (-0.6042, -0.4037, -0.09293), (-0.5078, -0.3393, -0.5929), (-0.7896, -0.3271, 0.4071), (-0.6714, -0.2781, -0.09293), (-0.5642, -0.2337, -0.5929), (-0.8383, -0.1667, 0.4071), (-0.7127, -0.1418, -0.09293), (-0.599, -0.1191, -0.5929), (-0.8547, 8.667e-07, 0.4071), (-0.7267, 7.796e-07, -0.09293), (-0.6107, 7.007e-07, -0.5929), (-0.8383, 0.1667, 0.4071), (-0.7127, 0.1418, -0.09293), (-0.599, 0.1191, -0.5929), (-0.7896, 0.3271, 0.4071), (-0.6714, 0.2781, -0.09293), (-0.5642, 0.2337, -0.5929), (-0.7107, 0.4748, 0.4071), (-0.6042, 0.4037, -0.09293), (-0.5078, 0.3393, -0.5929), (-0.6044, 0.6044, 0.4071), (-0.5139, 0.5139, -0.09293), (-0.4318, 0.4318, -0.5929), (-0.4748, 0.7107, 0.4071), (-0.4037, 0.6042, -0.09293), (-0.3393, 0.5078, -0.5929), (-0.3271, 0.7896, 0.4071), (-0.2781, 0.6714, -0.09293), (-0.2337, 0.5642, -0.5929), (-0.1667, 0.8383, 0.4071), (-0.1418, 0.7127, -0.09293), (-0.1191, 0.599, -0.5929)], [], [(227, 1, 3, 228), (228, 3, 5, 231), (231, 5, 7, 234), (234, 7, 9, 237), (237, 9, 11, 240), (240, 11, 13, 243), (243, 13, 15, 246), (246, 15, 17, 249), (249, 17, 19, 252), (252, 19, 21, 255), (255, 21, 23, 258), (258, 23, 25, 261), (261, 25, 27, 264), (264, 27, 29, 267), (267, 29, 31, 270), (270, 31, 33, 273), (273, 33, 35, 276), (276, 35, 37, 279), (279, 37, 39, 282), (282, 39, 41, 285), (285, 41, 43, 288), (288, 43, 45, 291), (291, 45, 47, 294), (294, 47, 49, 297), (297, 49, 51, 300), (300, 51, 53, 303), (303, 53, 55, 306), (306, 55, 57, 309), (309, 57, 59, 312), (312, 59, 61, 315), (3, 1, 63, 61, 59, 57, 55, 53, 51, 49, 47, 45, 43, 41, 39, 37, 35, 33, 31, 29, 27, 25, 23, 21, 19, 17, 15, 13, 11, 9, 7, 5), (315, 61, 63, 318), (318, 63, 1, 227), (70, 69, 64), (80, 79, 64), (90, 89, 64), (100, 99, 64), (110, 109, 64), (120, 119, 64), (130, 129, 64), (69, 139, 64), (79, 144, 64), (89, 149, 64), (99, 154, 64), (109, 159, 64), (119, 164, 64), (129, 169, 64), (139, 174, 64), (144, 179, 64), (149, 184, 64), (154, 189, 64), (159, 194, 64), (164, 199, 64), (169, 204, 64), (174, 209, 64), (179, 214, 64), (184, 219, 64), (220, 70, 64), (189, 220, 64), (194, 80, 64), (199, 90, 64), (204, 100, 64), (209, 110, 64), (214, 120, 64), (219, 130, 64), (46, 48, 134, 215), (215, 134, 133, 216), (216, 133, 132, 217), (217, 132, 131, 218), (218, 131, 130, 219), (28, 30, 124, 210), (210, 124, 123, 211), (211, 123, 122, 212), (212, 122, 121, 213), (213, 121, 120, 214), (10, 12, 114, 205), (205, 114, 113, 206), (206, 113, 112, 207), (207, 112, 111, 208), (208, 111, 110, 209), (54, 56, 104, 200), (200, 104, 103, 201), (201, 103, 102, 202), (202, 102, 101, 203), (203, 101, 100, 204), (36, 38, 94, 195), (195, 94, 93, 196), (196, 93, 92, 197), (197, 92, 91, 198), (198, 91, 90, 199), (18, 20, 84, 190), (190, 84, 83, 191), (191, 83, 82, 192), (192, 82, 81, 193), (193, 81, 80, 194), (62, 0, 224, 185), (185, 224, 223, 186), (186, 223, 222, 187), (187, 222, 221, 188), (188, 221, 220, 189), (0, 2, 74, 224), (224, 74, 73, 223), (223, 73, 72, 222), (222, 72, 71, 221), (221, 71, 70, 220), (44, 46, 215, 180), (180, 215, 216, 181), (181, 216, 217, 182), (182, 217, 218, 183), (183, 218, 219, 184), (26, 28, 210, 175), (175, 210, 211, 176), (176, 211, 212, 177), (177, 212, 213, 178), (178, 213, 214, 179), (8, 10, 205, 170), (170, 205, 206, 171), (171, 206, 207, 172), (172, 207, 208, 173), (173, 208, 209, 174), (52, 54, 200, 165), (165, 200, 201, 166), (166, 201, 202, 167), (167, 202, 203, 168), (168, 203, 204, 169), (34, 36, 195, 160), (160, 195, 196, 161), (161, 196, 197, 162), (162, 197, 198, 163), (163, 198, 199, 164), (16, 18, 190, 155), (155, 190, 191, 156), (156, 191, 192, 157), (157, 192, 193, 158), (158, 193, 194, 159), (60, 62, 185, 150), (150, 185, 186, 151), (151, 186, 187, 152), (152, 187, 188, 153), (153, 188, 189, 154), (42, 44, 180, 145), (145, 180, 181, 146), (146, 181, 182, 147), (147, 182, 183, 148), (148, 183, 184, 149), (24, 26, 175, 140), (140, 175, 176, 141), (141, 176, 177, 142), (142, 177, 178, 143), (143, 178, 179, 144), (6, 8, 170, 135), (135, 170, 171, 136), (136, 171, 172, 137), (137, 172, 173, 138), (138, 173, 174, 139), (50, 52, 165, 125), (125, 165, 166, 126), (126, 166, 167, 127), (127, 167, 168, 128), (128, 168, 169, 129), (32, 34, 160, 115), (115, 160, 161, 116), (116, 161, 162, 117), (117, 162, 163, 118), (118, 163, 164, 119), (14, 16, 155, 105), (105, 155, 156, 106), (106, 156, 157, 107), (107, 157, 158, 108), (108, 158, 159, 109), (58, 60, 150, 95), (95, 150, 151, 96), (96, 151, 152, 97), (97, 152, 153, 98), (98, 153, 154, 99), (40, 42, 145, 85), (85, 145, 146, 86), (86, 146, 147, 87), (87, 147, 148, 88), (88, 148, 149, 89), (22, 24, 140, 75), (75, 140, 141, 76), (76, 141, 142, 77), (77, 142, 143, 78), (78, 143, 144, 79), (4, 6, 135, 65), (65, 135, 136, 66), (66, 136, 137, 67), (67, 137, 138, 68), (68, 138, 139, 69), (48, 50, 125, 134), (134, 125, 126, 133), (133, 126, 127, 132), (132, 127, 128, 131), (131, 128, 129, 130), (30, 32, 115, 124), (124, 115, 116, 123), (123, 116, 117, 122), (122, 117, 118, 121), (121, 118, 119, 120), (12, 14, 105, 114), (114, 105, 106, 113), (113, 106, 107, 112), (112, 107, 108, 111), (111, 108, 109, 110), (56, 58, 95, 104), (104, 95, 96, 103), (103, 96, 97, 102), (102, 97, 98, 101), (101, 98, 99, 100), (38, 40, 85, 94), (94, 85, 86, 93), (93, 86, 87, 92), (92, 87, 88, 91), (91, 88, 89, 90), (20, 22, 75, 84), (84, 75, 76, 83), (83, 76, 77, 82), (82, 77, 78, 81), (81, 78, 79, 80), (2, 4, 65, 74), (74, 65, 66, 73), (73, 66, 67, 72), (72, 67, 68, 71), (71, 68, 69, 70), (62, 320, 225, 0), (320, 319, 226, 225), (319, 318, 227, 226), (60, 317, 320, 62), (317, 316, 319, 320), (316, 315, 318, 319), (58, 314, 317, 60), (314, 313, 316, 317), (313, 312, 315, 316), (56, 311, 314, 58), (311, 310, 313, 314), (310, 309, 312, 313), (54, 308, 311, 56), (308, 307, 310, 311), (307, 306, 309, 310), (52, 305, 308, 54), (305, 304, 307, 308), (304, 303, 306, 307), (50, 302, 305, 52), (302, 301, 304, 305), (301, 300, 303, 304), (48, 299, 302, 50), (299, 298, 301, 302), (298, 297, 300, 301), (46, 296, 299, 48), (296, 295, 298, 299), (295, 294, 297, 298), (44, 293, 296, 46), (293, 292, 295, 296), (292, 291, 294, 295), (42, 290, 293, 44), (290, 289, 292, 293), (289, 288, 291, 292), (40, 287, 290, 42), (287, 286, 289, 290), (286, 285, 288, 289), (38, 284, 287, 40), (284, 283, 286, 287), (283, 282, 285, 286), (36, 281, 284, 38), (281, 280, 283, 284), (280, 279, 282, 283), (34, 278, 281, 36), (278, 277, 280, 281), (277, 276, 279, 280), (32, 275, 278, 34), (275, 274, 277, 278), (274, 273, 276, 277), (30, 272, 275, 32), (272, 271, 274, 275), (271, 270, 273, 274), (28, 269, 272, 30), (269, 268, 271, 272), (268, 267, 270, 271), (26, 266, 269, 28), (266, 265, 268, 269), (265, 264, 267, 268), (24, 263, 266, 26), (263, 262, 265, 266), (262, 261, 264, 265), (22, 260, 263, 24), (260, 259, 262, 263), (259, 258, 261, 262), (20, 257, 260, 22), (257, 256, 259, 260), (256, 255, 258, 259), (18, 254, 257, 20), (254, 253, 256, 257), (253, 252, 255, 256), (16, 251, 254, 18), (251, 250, 253, 254), (250, 249, 252, 253), (14, 248, 251, 16), (248, 247, 250, 251), (247, 246, 249, 250), (12, 245, 248, 14), (245, 244, 247, 248), (244, 243, 246, 247), (10, 242, 245, 12), (242, 241, 244, 245), (241, 240, 243, 244), (8, 239, 242, 10), (239, 238, 241, 242), (238, 237, 240, 241), (6, 236, 239, 8), (236, 235, 238, 239), (235, 234, 237, 238), (4, 233, 236, 6), (233, 232, 235, 236), (232, 231, 234, 235), (2, 230, 233, 4), (230, 229, 232, 233), (229, 228, 231, 232), (0, 225, 230, 2), (225, 226, 229, 230), (226, 227, 228, 229)])
me_cylinder_001.use_remesh_preserve_volume = False
me_cylinder_001.use_remesh_preserve_attributes = False
me_cylinder_001.use_mirror_vertex_groups = False
me_cylinder_001.update()
me_cylinder_002 = bpy.data.meshes.new('Cylinder.002')
me_cylinder_002.from_pydata([(5.926e-08, 0.5009, -1.0), (0.0, 1.0, 1.0), (0.09773, 0.4913, -1.0), (0.1951, 0.9808, 1.0), (0.1917, 0.4628, -1.0), (0.3827, 0.9239, 1.0), (0.2783, 0.4165, -1.0), (0.5556, 0.8315, 1.0), (0.3542, 0.3542, -1.0), (0.7071, 0.7071, 1.0), (0.4165, 0.2783, -1.0), (0.8315, 0.5556, 1.0), (0.4628, 0.1917, -1.0), (0.9239, 0.3827, 1.0), (0.4913, 0.09773, -1.0), (0.9808, 0.1951, 1.0), (0.5009, 1.8e-07, -1.0), (1.0, 7.55e-08, 1.0), (0.4913, -0.09773, -1.0), (0.9808, -0.1951, 1.0), (0.4628, -0.1917, -1.0), (0.9239, -0.3827, 1.0), (0.4165, -0.2783, -1.0), (0.8315, -0.5556, 1.0), (0.3542, -0.3542, -1.0), (0.7071, -0.7071, 1.0), (0.2783, -0.4165, -1.0), (0.5556, -0.8315, 1.0), (0.1917, -0.4628, -1.0), (0.3827, -0.9239, 1.0), (0.09773, -0.4913, -1.0), (0.1951, -0.9808, 1.0), (-1.04e-07, -0.5009, -1.0), (-3.258e-07, -1.0, 1.0), (-0.09773, -0.4913, -1.0), (-0.1951, -0.9808, 1.0), (-0.1917, -0.4628, -1.0), (-0.3827, -0.9239, 1.0), (-0.2783, -0.4165, -1.0), (-0.5556, -0.8315, 1.0), (-0.3542, -0.3542, -1.0), (-0.7071, -0.7071, 1.0), (-0.4165, -0.2783, -1.0), (-0.8315, -0.5556, 1.0), (-0.4628, -0.1917, -1.0), (-0.9239, -0.3827, 1.0), (-0.4913, -0.09773, -1.0), (-0.9808, -0.1951, 1.0), (-0.5009, 6.259e-07, -1.0), (-1.0, 9.656e-07, 1.0), (-0.4913, 0.09773, -1.0), (-0.9808, 0.1951, 1.0), (-0.4628, 0.1917, -1.0), (-0.9239, 0.3827, 1.0), (-0.4165, 0.2783, -1.0), (-0.8315, 0.5556, 1.0), (-0.3542, 0.3542, -1.0), (-0.7071, 0.7071, 1.0), (-0.2783, 0.4165, -1.0), (-0.5556, 0.8315, 1.0), (-0.1917, 0.4628, -1.0), (-0.3827, 0.9239, 1.0), (-0.09773, 0.4913, -1.0), (-0.1951, 0.9808, 1.0), (2.654e-07, -7.637e-08, -3.777), (0.1545, 0.3731, -1.453), (0.1202, 0.2902, -1.916), (0.1019, 0.246, -2.379), (0.07946, 0.1918, -2.842), (0.04794, 0.1157, -3.305), (0.02444, 0.1229, -3.305), (0.04051, 0.2036, -2.842), (0.05194, 0.2611, -2.379), (0.06129, 0.3081, -1.916), (0.07878, 0.3961, -1.453), (0.3358, -0.2244, -1.453), (0.2612, -0.1745, -1.916), (0.2214, -0.1479, -2.379), (0.1726, -0.1154, -2.842), (0.1042, -0.0696, -3.305), (0.1157, -0.04794, -3.305), (0.1918, -0.07946, -2.842), (0.246, -0.1019, -2.379), (0.2902, -0.1202, -1.916), (0.3731, -0.1545, -1.453), (-0.2855, -0.2855, -1.453), (-0.2221, -0.2221, -1.916), (-0.1883, -0.1883, -2.379), (-0.1468, -0.1468, -2.842), (-0.08858, -0.08858, -3.305), (-0.0696, -0.1042, -3.305), (-0.1154, -0.1726, -2.842), (-0.1479, -0.2214, -2.379), (-0.1745, -0.2612, -1.916), (-0.2244, -0.3358, -1.453), (-0.2244, 0.3358, -1.453), (-0.1745, 0.2612, -1.916), (-0.1479, 0.2214, -2.379), (-0.1154, 0.1726, -2.842), (-0.0696, 0.1042, -3.305), (-0.08858, 0.08859, -3.305), (-0.1468, 0.1468, -2.842), (-0.1883, 0.1883, -2.379), (-0.2221, 0.2221, -1.916), (-0.2855, 0.2855, -1.453), (0.3961, 0.07878, -1.453), (0.3081, 0.06129, -1.916), (0.2611, 0.05194, -2.379), (0.2036, 0.04051, -2.842), (0.1229, 0.02444, -3.305), (0.1157, 0.04794, -3.305), (0.1918, 0.07946, -2.842), (0.246, 0.1019, -2.379), (0.2902, 0.1202, -1.916), (0.3731, 0.1545, -1.453), (-5.318e-08, -0.4038, -1.453), (1.456e-08, -0.3142, -1.916), (6.285e-08, -0.2663, -2.379), (1.178e-07, -0.2076, -2.842), (1.818e-07, -0.1253, -3.305), (0.02444, -0.1229, -3.305), (0.04051, -0.2036, -2.842), (0.05194, -0.2611, -2.379), (0.06129, -0.3081, -1.916), (0.07878, -0.3961, -1.453), (-0.3961, 0.07878, -1.453), (-0.3081, 0.06129, -1.916), (-0.2611, 0.05194, -2.379), (-0.2036, 0.04051, -2.842), (-0.1229, 0.02444, -3.305), (-0.1253, 1.057e-07, -3.305), (-0.2076, 2.051e-07, -2.842), (-0.2663, 3.029e-07, -2.379), (-0.3142, 3.938e-07, -1.916), (-0.4038, 5.173e-07, -1.453), (0.2244, 0.3358, -1.453), (0.1745, 0.2612, -1.916), (0.1479, 0.2214, -2.379), (0.1154, 0.1726, -2.842), (0.0696, 0.1042, -3.305), (0.2855, -0.2855, -1.453), (0.2221, -0.2221, -1.916), (0.1883, -0.1883, -2.379), (0.1468, -0.1468, -2.842), (0.08859, -0.08859, -3.305), (-0.3358, -0.2244, -1.453), (-0.2612, -0.1745, -1.916), (-0.2214, -0.1479, -2.379), (-0.1726, -0.1154, -2.842), (-0.1042, -0.0696, -3.305), (-0.1545, 0.3731, -1.453), (-0.1202, 0.2902, -1.916), (-0.1019, 0.246, -2.379), (-0.07946, 0.1918, -2.842), (-0.04794, 0.1157, -3.305), (0.4038, 1.578e-07, -1.453), (0.3142, 1.142e-07, -1.916), (0.2663, 6.589e-08, -2.379), (0.2076, 2.028e-08, -2.842), (0.1253, -5.813e-09, -3.305), (-0.07878, -0.3961, -1.453), (-0.06129, -0.3081, -1.916), (-0.05194, -0.2611, -2.379), (-0.04051, -0.2036, -2.842), (-0.02444, -0.1229, -3.305), (-0.3731, 0.1545, -1.453), (-0.2902, 0.1202, -1.916), (-0.246, 0.1019, -2.379), (-0.1918, 0.07946, -2.842), (-0.1157, 0.04794, -3.305), (0.2855, 0.2855, -1.453), (0.2221, 0.2221, -1.916), (0.1883, 0.1883, -2.379), (0.1468, 0.1468, -2.842), (0.08859, 0.08858, -3.305), (0.2244, -0.3358, -1.453), (0.1745, -0.2612, -1.916), (0.1479, -0.2214, -2.379), (0.1154, -0.1726, -2.842), (0.0696, -0.1042, -3.305), (-0.3731, -0.1545, -1.453), (-0.2902, -0.1202, -1.916), (-0.246, -0.1019, -2.379), (-0.1918, -0.07946, -2.842), (-0.1157, -0.04794, -3.305), (-0.07878, 0.3961, -1.453), (-0.06129, 0.3081, -1.916), (-0.05194, 0.2611, -2.379), (-0.04051, 0.2036, -2.842), (-0.02444, 0.1229, -3.305), (0.3961, -0.07878, -1.453), (0.3081, -0.06129, -1.916), (0.2611, -0.05194, -2.379), (0.2036, -0.04051, -2.842), (0.1229, -0.02444, -3.305), (-0.1545, -0.3731, -1.453), (-0.1202, -0.2902, -1.916), (-0.1019, -0.246, -2.379), (-0.07946, -0.1918, -2.842), (-0.04794, -0.1157, -3.305), (-0.3358, 0.2244, -1.453), (-0.2612, 0.1745, -1.916), (-0.2214, 0.1479, -2.379), (-0.1726, 0.1154, -2.842), (-0.1042, 0.0696, -3.305), (0.3358, 0.2244, -1.453), (0.2612, 0.1745, -1.916), (0.2214, 0.1479, -2.379), (0.1726, 0.1154, -2.842), (0.1042, 0.0696, -3.305), (0.1545, -0.3731, -1.453), (0.1202, -0.2902, -1.916), (0.1019, -0.246, -2.379), (0.07946, -0.1918, -2.842), (0.04794, -0.1157, -3.305), (-0.3961, -0.07878, -1.453), (-0.3081, -0.06129, -1.916), (-0.2611, -0.05194, -2.379), (-0.2036, -0.04051, -2.842), (-0.1229, -0.02444, -3.305), (2.226e-07, 0.1253, -3.305), (1.854e-07, 0.2076, -2.842), (1.496e-07, 0.2663, -2.379), (1.169e-07, 0.3142, -1.916), (7.84e-08, 0.4038, -1.453), (4.622e-08, 0.6107, -0.5929), (3.245e-08, 0.7267, -0.09293), (1.725e-08, 0.8547, 0.4071), (0.1667, 0.8383, 0.4071), (0.1418, 0.7127, -0.09293), (0.1191, 0.599, -0.5929), (0.3271, 0.7896, 0.4071), (0.2781, 0.6714, -0.09293), (0.2337, 0.5642, -0.5929), (0.4748, 0.7107, 0.4071), (0.4037, 0.6042, -0.09293), (0.3393, 0.5078, -0.5929), (0.6044, 0.6044, 0.4071), (0.5139, 0.5139, -0.09293), (0.4318, 0.4318, -0.5929), (0.7107, 0.4748, 0.4071), (0.6042, 0.4037, -0.09293), (0.5078, 0.3393, -0.5929), (0.7896, 0.3271, 0.4071), (0.6714, 0.2781, -0.09293), (0.5642, 0.2337, -0.5929), (0.8383, 0.1667, 0.4071), (0.7127, 0.1418, -0.09293), (0.599, 0.1191, -0.5929), (0.8547, 1.059e-07, 0.4071), (0.7267, 1.327e-07, -0.09293), (0.6107, 1.57e-07, -0.5929), (0.8383, -0.1667, 0.4071), (0.7127, -0.1418, -0.09293), (0.599, -0.1191, -0.5929), (0.7896, -0.3271, 0.4071), (0.6714, -0.2781, -0.09293), (0.5642, -0.2337, -0.5929), (0.7107, -0.4748, 0.4071), (0.6042, -0.4037, -0.09293), (0.5078, -0.3393, -0.5929), (0.6044, -0.6044, 0.4071), (0.5139, -0.5139, -0.09293), (0.4318, -0.4318, -0.5929), (0.4748, -0.7107, 0.4071), (0.4037, -0.6042, -0.09293), (0.3393, -0.5078, -0.5929), (0.3271, -0.7896, 0.4071), (0.2781, -0.6714, -0.09293), (0.2337, -0.5642, -0.5929), (0.1667, -0.8383, 0.4071), (0.1418, -0.7127, -0.09293), (0.1191, -0.599, -0.5929), (-2.612e-07, -0.8547, 0.4071), (-2.043e-07, -0.7267, -0.09293), (-1.528e-07, -0.6107, -0.5929), (-0.1667, -0.8383, 0.4071), (-0.1418, -0.7127, -0.09293), (-0.1191, -0.599, -0.5929), (-0.3271, -0.7896, 0.4071), (-0.2781, -0.6714, -0.09293), (-0.2337, -0.5642, -0.5929), (-0.4748, -0.7107, 0.4071), (-0.4037, -0.6042, -0.09293), (-0.3393, -0.5078, -0.5929), (-0.6044, -0.6044, 0.4071), (-0.5139, -0.5139, -0.09293), (-0.4318, -0.4318, -0.5929), (-0.7107, -0.4748, 0.4071), (-0.6042, -0.4037, -0.09293), (-0.5078, -0.3393, -0.5929), (-0.7896, -0.3271, 0.4071), (-0.6714, -0.2781, -0.09293), (-0.5642, -0.2337, -0.5929), (-0.8383, -0.1667, 0.4071), (-0.7127, -0.1418, -0.09293), (-0.599, -0.1191, -0.5929), (-0.8547, 8.667e-07, 0.4071), (-0.7267, 7.796e-07, -0.09293), (-0.6107, 7.007e-07, -0.5929), (-0.8383, 0.1667, 0.4071), (-0.7127, 0.1418, -0.09293), (-0.599, 0.1191, -0.5929), (-0.7896, 0.3271, 0.4071), (-0.6714, 0.2781, -0.09293), (-0.5642, 0.2337, -0.5929), (-0.7107, 0.4748, 0.4071), (-0.6042, 0.4037, -0.09293), (-0.5078, 0.3393, -0.5929), (-0.6044, 0.6044, 0.4071), (-0.5139, 0.5139, -0.09293), (-0.4318, 0.4318, -0.5929), (-0.4748, 0.7107, 0.4071), (-0.4037, 0.6042, -0.09293), (-0.3393, 0.5078, -0.5929), (-0.3271, 0.7896, 0.4071), (-0.2781, 0.6714, -0.09293), (-0.2337, 0.5642, -0.5929), (-0.1667, 0.8383, 0.4071), (-0.1418, 0.7127, -0.09293), (-0.1191, 0.599, -0.5929)], [], [(227, 1, 3, 228), (228, 3, 5, 231), (231, 5, 7, 234), (234, 7, 9, 237), (237, 9, 11, 240), (240, 11, 13, 243), (243, 13, 15, 246), (246, 15, 17, 249), (249, 17, 19, 252), (252, 19, 21, 255), (255, 21, 23, 258), (258, 23, 25, 261), (261, 25, 27, 264), (264, 27, 29, 267), (267, 29, 31, 270), (270, 31, 33, 273), (273, 33, 35, 276), (276, 35, 37, 279), (279, 37, 39, 282), (282, 39, 41, 285), (285, 41, 43, 288), (288, 43, 45, 291), (291, 45, 47, 294), (294, 47, 49, 297), (297, 49, 51, 300), (300, 51, 53, 303), (303, 53, 55, 306), (306, 55, 57, 309), (309, 57, 59, 312), (312, 59, 61, 315), (3, 1, 63, 61, 59, 57, 55, 53, 51, 49, 47, 45, 43, 41, 39, 37, 35, 33, 31, 29, 27, 25, 23, 21, 19, 17, 15, 13, 11, 9, 7, 5), (315, 61, 63, 318), (318, 63, 1, 227), (70, 69, 64), (80, 79, 64), (90, 89, 64), (100, 99, 64), (110, 109, 64), (120, 119, 64), (130, 129, 64), (69, 139, 64), (79, 144, 64), (89, 149, 64), (99, 154, 64), (109, 159, 64), (119, 164, 64), (129, 169, 64), (139, 174, 64), (144, 179, 64), (149, 184, 64), (154, 189, 64), (159, 194, 64), (164, 199, 64), (169, 204, 64), (174, 209, 64), (179, 214, 64), (184, 219, 64), (220, 70, 64), (189, 220, 64), (194, 80, 64), (199, 90, 64), (204, 100, 64), (209, 110, 64), (214, 120, 64), (219, 130, 64), (46, 48, 134, 215), (215, 134, 133, 216), (216, 133, 132, 217), (217, 132, 131, 218), (218, 131, 130, 219), (28, 30, 124, 210), (210, 124, 123, 211), (211, 123, 122, 212), (212, 122, 121, 213), (213, 121, 120, 214), (10, 12, 114, 205), (205, 114, 113, 206), (206, 113, 112, 207), (207, 112, 111, 208), (208, 111, 110, 209), (54, 56, 104, 200), (200, 104, 103, 201), (201, 103, 102, 202), (202, 102, 101, 203), (203, 101, 100, 204), (36, 38, 94, 195), (195, 94, 93, 196), (196, 93, 92, 197), (197, 92, 91, 198), (198, 91, 90, 199), (18, 20, 84, 190), (190, 84, 83, 191), (191, 83, 82, 192), (192, 82, 81, 193), (193, 81, 80, 194), (62, 0, 224, 185), (185, 224, 223, 186), (186, 223, 222, 187), (187, 222, 221, 188), (188, 221, 220, 189), (0, 2, 74, 224), (224, 74, 73, 223), (223, 73, 72, 222), (222, 72, 71, 221), (221, 71, 70, 220), (44, 46, 215, 180), (180, 215, 216, 181), (181, 216, 217, 182), (182, 217, 218, 183), (183, 218, 219, 184), (26, 28, 210, 175), (175, 210, 211, 176), (176, 211, 212, 177), (177, 212, 213, 178), (178, 213, 214, 179), (8, 10, 205, 170), (170, 205, 206, 171), (171, 206, 207, 172), (172, 207, 208, 173), (173, 208, 209, 174), (52, 54, 200, 165), (165, 200, 201, 166), (166, 201, 202, 167), (167, 202, 203, 168), (168, 203, 204, 169), (34, 36, 195, 160), (160, 195, 196, 161), (161, 196, 197, 162), (162, 197, 198, 163), (163, 198, 199, 164), (16, 18, 190, 155), (155, 190, 191, 156), (156, 191, 192, 157), (157, 192, 193, 158), (158, 193, 194, 159), (60, 62, 185, 150), (150, 185, 186, 151), (151, 186, 187, 152), (152, 187, 188, 153), (153, 188, 189, 154), (42, 44, 180, 145), (145, 180, 181, 146), (146, 181, 182, 147), (147, 182, 183, 148), (148, 183, 184, 149), (24, 26, 175, 140), (140, 175, 176, 141), (141, 176, 177, 142), (142, 177, 178, 143), (143, 178, 179, 144), (6, 8, 170, 135), (135, 170, 171, 136), (136, 171, 172, 137), (137, 172, 173, 138), (138, 173, 174, 139), (50, 52, 165, 125), (125, 165, 166, 126), (126, 166, 167, 127), (127, 167, 168, 128), (128, 168, 169, 129), (32, 34, 160, 115), (115, 160, 161, 116), (116, 161, 162, 117), (117, 162, 163, 118), (118, 163, 164, 119), (14, 16, 155, 105), (105, 155, 156, 106), (106, 156, 157, 107), (107, 157, 158, 108), (108, 158, 159, 109), (58, 60, 150, 95), (95, 150, 151, 96), (96, 151, 152, 97), (97, 152, 153, 98), (98, 153, 154, 99), (40, 42, 145, 85), (85, 145, 146, 86), (86, 146, 147, 87), (87, 147, 148, 88), (88, 148, 149, 89), (22, 24, 140, 75), (75, 140, 141, 76), (76, 141, 142, 77), (77, 142, 143, 78), (78, 143, 144, 79), (4, 6, 135, 65), (65, 135, 136, 66), (66, 136, 137, 67), (67, 137, 138, 68), (68, 138, 139, 69), (48, 50, 125, 134), (134, 125, 126, 133), (133, 126, 127, 132), (132, 127, 128, 131), (131, 128, 129, 130), (30, 32, 115, 124), (124, 115, 116, 123), (123, 116, 117, 122), (122, 117, 118, 121), (121, 118, 119, 120), (12, 14, 105, 114), (114, 105, 106, 113), (113, 106, 107, 112), (112, 107, 108, 111), (111, 108, 109, 110), (56, 58, 95, 104), (104, 95, 96, 103), (103, 96, 97, 102), (102, 97, 98, 101), (101, 98, 99, 100), (38, 40, 85, 94), (94, 85, 86, 93), (93, 86, 87, 92), (92, 87, 88, 91), (91, 88, 89, 90), (20, 22, 75, 84), (84, 75, 76, 83), (83, 76, 77, 82), (82, 77, 78, 81), (81, 78, 79, 80), (2, 4, 65, 74), (74, 65, 66, 73), (73, 66, 67, 72), (72, 67, 68, 71), (71, 68, 69, 70), (62, 320, 225, 0), (320, 319, 226, 225), (319, 318, 227, 226), (60, 317, 320, 62), (317, 316, 319, 320), (316, 315, 318, 319), (58, 314, 317, 60), (314, 313, 316, 317), (313, 312, 315, 316), (56, 311, 314, 58), (311, 310, 313, 314), (310, 309, 312, 313), (54, 308, 311, 56), (308, 307, 310, 311), (307, 306, 309, 310), (52, 305, 308, 54), (305, 304, 307, 308), (304, 303, 306, 307), (50, 302, 305, 52), (302, 301, 304, 305), (301, 300, 303, 304), (48, 299, 302, 50), (299, 298, 301, 302), (298, 297, 300, 301), (46, 296, 299, 48), (296, 295, 298, 299), (295, 294, 297, 298), (44, 293, 296, 46), (293, 292, 295, 296), (292, 291, 294, 295), (42, 290, 293, 44), (290, 289, 292, 293), (289, 288, 291, 292), (40, 287, 290, 42), (287, 286, 289, 290), (286, 285, 288, 289), (38, 284, 287, 40), (284, 283, 286, 287), (283, 282, 285, 286), (36, 281, 284, 38), (281, 280, 283, 284), (280, 279, 282, 283), (34, 278, 281, 36), (278, 277, 280, 281), (277, 276, 279, 280), (32, 275, 278, 34), (275, 274, 277, 278), (274, 273, 276, 277), (30, 272, 275, 32), (272, 271, 274, 275), (271, 270, 273, 274), (28, 269, 272, 30), (269, 268, 271, 272), (268, 267, 270, 271), (26, 266, 269, 28), (266, 265, 268, 269), (265, 264, 267, 268), (24, 263, 266, 26), (263, 262, 265, 266), (262, 261, 264, 265), (22, 260, 263, 24), (260, 259, 262, 263), (259, 258, 261, 262), (20, 257, 260, 22), (257, 256, 259, 260), (256, 255, 258, 259), (18, 254, 257, 20), (254, 253, 256, 257), (253, 252, 255, 256), (16, 251, 254, 18), (251, 250, 253, 254), (250, 249, 252, 253), (14, 248, 251, 16), (248, 247, 250, 251), (247, 246, 249, 250), (12, 245, 248, 14), (245, 244, 247, 248), (244, 243, 246, 247), (10, 242, 245, 12), (242, 241, 244, 245), (241, 240, 243, 244), (8, 239, 242, 10), (239, 238, 241, 242), (238, 237, 240, 241), (6, 236, 239, 8), (236, 235, 238, 239), (235, 234, 237, 238), (4, 233, 236, 6), (233, 232, 235, 236), (232, 231, 234, 235), (2, 230, 233, 4), (230, 229, 232, 233), (229, 228, 231, 232), (0, 225, 230, 2), (225, 226, 229, 230), (226, 227, 228, 229)])
me_cylinder_002.use_remesh_preserve_volume = False
me_cylinder_002.use_remesh_preserve_attributes = False
me_cylinder_002.use_mirror_vertex_groups = False
me_cylinder_002.update()
me_cylinder_003 = bpy.data.meshes.new('Cylinder.003')
me_cylinder_003.from_pydata([(5.926e-08, 0.5009, -1.0), (0.0, 1.0, 1.0), (0.09773, 0.4913, -1.0), (0.1951, 0.9808, 1.0), (0.1917, 0.4628, -1.0), (0.3827, 0.9239, 1.0), (0.2783, 0.4165, -1.0), (0.5556, 0.8315, 1.0), (0.3542, 0.3542, -1.0), (0.7071, 0.7071, 1.0), (0.4165, 0.2783, -1.0), (0.8315, 0.5556, 1.0), (0.4628, 0.1917, -1.0), (0.9239, 0.3827, 1.0), (0.4913, 0.09773, -1.0), (0.9808, 0.1951, 1.0), (0.5009, 1.8e-07, -1.0), (1.0, 7.55e-08, 1.0), (0.4913, -0.09773, -1.0), (0.9808, -0.1951, 1.0), (0.4628, -0.1917, -1.0), (0.9239, -0.3827, 1.0), (0.4165, -0.2783, -1.0), (0.8315, -0.5556, 1.0), (0.3542, -0.3542, -1.0), (0.7071, -0.7071, 1.0), (0.2783, -0.4165, -1.0), (0.5556, -0.8315, 1.0), (0.1917, -0.4628, -1.0), (0.3827, -0.9239, 1.0), (0.09773, -0.4913, -1.0), (0.1951, -0.9808, 1.0), (-1.04e-07, -0.5009, -1.0), (-3.258e-07, -1.0, 1.0), (-0.09773, -0.4913, -1.0), (-0.1951, -0.9808, 1.0), (-0.1917, -0.4628, -1.0), (-0.3827, -0.9239, 1.0), (-0.2783, -0.4165, -1.0), (-0.5556, -0.8315, 1.0), (-0.3542, -0.3542, -1.0), (-0.7071, -0.7071, 1.0), (-0.4165, -0.2783, -1.0), (-0.8315, -0.5556, 1.0), (-0.4628, -0.1917, -1.0), (-0.9239, -0.3827, 1.0), (-0.4913, -0.09773, -1.0), (-0.9808, -0.1951, 1.0), (-0.5009, 6.259e-07, -1.0), (-1.0, 9.656e-07, 1.0), (-0.4913, 0.09773, -1.0), (-0.9808, 0.1951, 1.0), (-0.4628, 0.1917, -1.0), (-0.9239, 0.3827, 1.0), (-0.4165, 0.2783, -1.0), (-0.8315, 0.5556, 1.0), (-0.3542, 0.3542, -1.0), (-0.7071, 0.7071, 1.0), (-0.2783, 0.4165, -1.0), (-0.5556, 0.8315, 1.0), (-0.1917, 0.4628, -1.0), (-0.3827, 0.9239, 1.0), (-0.09773, 0.4913, -1.0), (-0.1951, 0.9808, 1.0), (2.654e-07, -7.637e-08, -3.777), (0.1545, 0.3731, -1.453), (0.1202, 0.2902, -1.916), (0.1019, 0.246, -2.379), (0.07946, 0.1918, -2.842), (0.04794, 0.1157, -3.305), (0.02444, 0.1229, -3.305), (0.04051, 0.2036, -2.842), (0.05194, 0.2611, -2.379), (0.06129, 0.3081, -1.916), (0.07878, 0.3961, -1.453), (0.3358, -0.2244, -1.453), (0.2612, -0.1745, -1.916), (0.2214, -0.1479, -2.379), (0.1726, -0.1154, -2.842), (0.1042, -0.0696, -3.305), (0.1157, -0.04794, -3.305), (0.1918, -0.07946, -2.842), (0.246, -0.1019, -2.379), (0.2902, -0.1202, -1.916), (0.3731, -0.1545, -1.453), (-0.2855, -0.2855, -1.453), (-0.2221, -0.2221, -1.916), (-0.1883, -0.1883, -2.379), (-0.1468, -0.1468, -2.842), (-0.08858, -0.08858, -3.305), (-0.0696, -0.1042, -3.305), (-0.1154, -0.1726, -2.842), (-0.1479, -0.2214, -2.379), (-0.1745, -0.2612, -1.916), (-0.2244, -0.3358, -1.453), (-0.2244, 0.3358, -1.453), (-0.1745, 0.2612, -1.916), (-0.1479, 0.2214, -2.379), (-0.1154, 0.1726, -2.842), (-0.0696, 0.1042, -3.305), (-0.08858, 0.08859, -3.305), (-0.1468, 0.1468, -2.842), (-0.1883, 0.1883, -2.379), (-0.2221, 0.2221, -1.916), (-0.2855, 0.2855, -1.453), (0.3961, 0.07878, -1.453), (0.3081, 0.06129, -1.916), (0.2611, 0.05194, -2.379), (0.2036, 0.04051, -2.842), (0.1229, 0.02444, -3.305), (0.1157, 0.04794, -3.305), (0.1918, 0.07946, -2.842), (0.246, 0.1019, -2.379), (0.2902, 0.1202, -1.916), (0.3731, 0.1545, -1.453), (-5.318e-08, -0.4038, -1.453), (1.456e-08, -0.3142, -1.916), (6.285e-08, -0.2663, -2.379), (1.178e-07, -0.2076, -2.842), (1.818e-07, -0.1253, -3.305), (0.02444, -0.1229, -3.305), (0.04051, -0.2036, -2.842), (0.05194, -0.2611, -2.379), (0.06129, -0.3081, -1.916), (0.07878, -0.3961, -1.453), (-0.3961, 0.07878, -1.453), (-0.3081, 0.06129, -1.916), (-0.2611, 0.05194, -2.379), (-0.2036, 0.04051, -2.842), (-0.1229, 0.02444, -3.305), (-0.1253, 1.057e-07, -3.305), (-0.2076, 2.051e-07, -2.842), (-0.2663, 3.029e-07, -2.379), (-0.3142, 3.938e-07, -1.916), (-0.4038, 5.173e-07, -1.453), (0.2244, 0.3358, -1.453), (0.1745, 0.2612, -1.916), (0.1479, 0.2214, -2.379), (0.1154, 0.1726, -2.842), (0.0696, 0.1042, -3.305), (0.2855, -0.2855, -1.453), (0.2221, -0.2221, -1.916), (0.1883, -0.1883, -2.379), (0.1468, -0.1468, -2.842), (0.08859, -0.08859, -3.305), (-0.3358, -0.2244, -1.453), (-0.2612, -0.1745, -1.916), (-0.2214, -0.1479, -2.379), (-0.1726, -0.1154, -2.842), (-0.1042, -0.0696, -3.305), (-0.1545, 0.3731, -1.453), (-0.1202, 0.2902, -1.916), (-0.1019, 0.246, -2.379), (-0.07946, 0.1918, -2.842), (-0.04794, 0.1157, -3.305), (0.4038, 1.578e-07, -1.453), (0.3142, 1.142e-07, -1.916), (0.2663, 6.589e-08, -2.379), (0.2076, 2.028e-08, -2.842), (0.1253, -5.813e-09, -3.305), (-0.07878, -0.3961, -1.453), (-0.06129, -0.3081, -1.916), (-0.05194, -0.2611, -2.379), (-0.04051, -0.2036, -2.842), (-0.02444, -0.1229, -3.305), (-0.3731, 0.1545, -1.453), (-0.2902, 0.1202, -1.916), (-0.246, 0.1019, -2.379), (-0.1918, 0.07946, -2.842), (-0.1157, 0.04794, -3.305), (0.2855, 0.2855, -1.453), (0.2221, 0.2221, -1.916), (0.1883, 0.1883, -2.379), (0.1468, 0.1468, -2.842), (0.08859, 0.08858, -3.305), (0.2244, -0.3358, -1.453), (0.1745, -0.2612, -1.916), (0.1479, -0.2214, -2.379), (0.1154, -0.1726, -2.842), (0.0696, -0.1042, -3.305), (-0.3731, -0.1545, -1.453), (-0.2902, -0.1202, -1.916), (-0.246, -0.1019, -2.379), (-0.1918, -0.07946, -2.842), (-0.1157, -0.04794, -3.305), (-0.07878, 0.3961, -1.453), (-0.06129, 0.3081, -1.916), (-0.05194, 0.2611, -2.379), (-0.04051, 0.2036, -2.842), (-0.02444, 0.1229, -3.305), (0.3961, -0.07878, -1.453), (0.3081, -0.06129, -1.916), (0.2611, -0.05194, -2.379), (0.2036, -0.04051, -2.842), (0.1229, -0.02444, -3.305), (-0.1545, -0.3731, -1.453), (-0.1202, -0.2902, -1.916), (-0.1019, -0.246, -2.379), (-0.07946, -0.1918, -2.842), (-0.04794, -0.1157, -3.305), (-0.3358, 0.2244, -1.453), (-0.2612, 0.1745, -1.916), (-0.2214, 0.1479, -2.379), (-0.1726, 0.1154, -2.842), (-0.1042, 0.0696, -3.305), (0.3358, 0.2244, -1.453), (0.2612, 0.1745, -1.916), (0.2214, 0.1479, -2.379), (0.1726, 0.1154, -2.842), (0.1042, 0.0696, -3.305), (0.1545, -0.3731, -1.453), (0.1202, -0.2902, -1.916), (0.1019, -0.246, -2.379), (0.07946, -0.1918, -2.842), (0.04794, -0.1157, -3.305), (-0.3961, -0.07878, -1.453), (-0.3081, -0.06129, -1.916), (-0.2611, -0.05194, -2.379), (-0.2036, -0.04051, -2.842), (-0.1229, -0.02444, -3.305), (2.226e-07, 0.1253, -3.305), (1.854e-07, 0.2076, -2.842), (1.496e-07, 0.2663, -2.379), (1.169e-07, 0.3142, -1.916), (7.84e-08, 0.4038, -1.453), (4.622e-08, 0.6107, -0.5929), (3.245e-08, 0.7267, -0.09293), (1.725e-08, 0.8547, 0.4071), (0.1667, 0.8383, 0.4071), (0.1418, 0.7127, -0.09293), (0.1191, 0.599, -0.5929), (0.3271, 0.7896, 0.4071), (0.2781, 0.6714, -0.09293), (0.2337, 0.5642, -0.5929), (0.4748, 0.7107, 0.4071), (0.4037, 0.6042, -0.09293), (0.3393, 0.5078, -0.5929), (0.6044, 0.6044, 0.4071), (0.5139, 0.5139, -0.09293), (0.4318, 0.4318, -0.5929), (0.7107, 0.4748, 0.4071), (0.6042, 0.4037, -0.09293), (0.5078, 0.3393, -0.5929), (0.7896, 0.3271, 0.4071), (0.6714, 0.2781, -0.09293), (0.5642, 0.2337, -0.5929), (0.8383, 0.1667, 0.4071), (0.7127, 0.1418, -0.09293), (0.599, 0.1191, -0.5929), (0.8547, 1.059e-07, 0.4071), (0.7267, 1.327e-07, -0.09293), (0.6107, 1.57e-07, -0.5929), (0.8383, -0.1667, 0.4071), (0.7127, -0.1418, -0.09293), (0.599, -0.1191, -0.5929), (0.7896, -0.3271, 0.4071), (0.6714, -0.2781, -0.09293), (0.5642, -0.2337, -0.5929), (0.7107, -0.4748, 0.4071), (0.6042, -0.4037, -0.09293), (0.5078, -0.3393, -0.5929), (0.6044, -0.6044, 0.4071), (0.5139, -0.5139, -0.09293), (0.4318, -0.4318, -0.5929), (0.4748, -0.7107, 0.4071), (0.4037, -0.6042, -0.09293), (0.3393, -0.5078, -0.5929), (0.3271, -0.7896, 0.4071), (0.2781, -0.6714, -0.09293), (0.2337, -0.5642, -0.5929), (0.1667, -0.8383, 0.4071), (0.1418, -0.7127, -0.09293), (0.1191, -0.599, -0.5929), (-2.612e-07, -0.8547, 0.4071), (-2.043e-07, -0.7267, -0.09293), (-1.528e-07, -0.6107, -0.5929), (-0.1667, -0.8383, 0.4071), (-0.1418, -0.7127, -0.09293), (-0.1191, -0.599, -0.5929), (-0.3271, -0.7896, 0.4071), (-0.2781, -0.6714, -0.09293), (-0.2337, -0.5642, -0.5929), (-0.4748, -0.7107, 0.4071), (-0.4037, -0.6042, -0.09293), (-0.3393, -0.5078, -0.5929), (-0.6044, -0.6044, 0.4071), (-0.5139, -0.5139, -0.09293), (-0.4318, -0.4318, -0.5929), (-0.7107, -0.4748, 0.4071), (-0.6042, -0.4037, -0.09293), (-0.5078, -0.3393, -0.5929), (-0.7896, -0.3271, 0.4071), (-0.6714, -0.2781, -0.09293), (-0.5642, -0.2337, -0.5929), (-0.8383, -0.1667, 0.4071), (-0.7127, -0.1418, -0.09293), (-0.599, -0.1191, -0.5929), (-0.8547, 8.667e-07, 0.4071), (-0.7267, 7.796e-07, -0.09293), (-0.6107, 7.007e-07, -0.5929), (-0.8383, 0.1667, 0.4071), (-0.7127, 0.1418, -0.09293), (-0.599, 0.1191, -0.5929), (-0.7896, 0.3271, 0.4071), (-0.6714, 0.2781, -0.09293), (-0.5642, 0.2337, -0.5929), (-0.7107, 0.4748, 0.4071), (-0.6042, 0.4037, -0.09293), (-0.5078, 0.3393, -0.5929), (-0.6044, 0.6044, 0.4071), (-0.5139, 0.5139, -0.09293), (-0.4318, 0.4318, -0.5929), (-0.4748, 0.7107, 0.4071), (-0.4037, 0.6042, -0.09293), (-0.3393, 0.5078, -0.5929), (-0.3271, 0.7896, 0.4071), (-0.2781, 0.6714, -0.09293), (-0.2337, 0.5642, -0.5929), (-0.1667, 0.8383, 0.4071), (-0.1418, 0.7127, -0.09293), (-0.1191, 0.599, -0.5929)], [], [(227, 1, 3, 228), (228, 3, 5, 231), (231, 5, 7, 234), (234, 7, 9, 237), (237, 9, 11, 240), (240, 11, 13, 243), (243, 13, 15, 246), (246, 15, 17, 249), (249, 17, 19, 252), (252, 19, 21, 255), (255, 21, 23, 258), (258, 23, 25, 261), (261, 25, 27, 264), (264, 27, 29, 267), (267, 29, 31, 270), (270, 31, 33, 273), (273, 33, 35, 276), (276, 35, 37, 279), (279, 37, 39, 282), (282, 39, 41, 285), (285, 41, 43, 288), (288, 43, 45, 291), (291, 45, 47, 294), (294, 47, 49, 297), (297, 49, 51, 300), (300, 51, 53, 303), (303, 53, 55, 306), (306, 55, 57, 309), (309, 57, 59, 312), (312, 59, 61, 315), (3, 1, 63, 61, 59, 57, 55, 53, 51, 49, 47, 45, 43, 41, 39, 37, 35, 33, 31, 29, 27, 25, 23, 21, 19, 17, 15, 13, 11, 9, 7, 5), (315, 61, 63, 318), (318, 63, 1, 227), (70, 69, 64), (80, 79, 64), (90, 89, 64), (100, 99, 64), (110, 109, 64), (120, 119, 64), (130, 129, 64), (69, 139, 64), (79, 144, 64), (89, 149, 64), (99, 154, 64), (109, 159, 64), (119, 164, 64), (129, 169, 64), (139, 174, 64), (144, 179, 64), (149, 184, 64), (154, 189, 64), (159, 194, 64), (164, 199, 64), (169, 204, 64), (174, 209, 64), (179, 214, 64), (184, 219, 64), (220, 70, 64), (189, 220, 64), (194, 80, 64), (199, 90, 64), (204, 100, 64), (209, 110, 64), (214, 120, 64), (219, 130, 64), (46, 48, 134, 215), (215, 134, 133, 216), (216, 133, 132, 217), (217, 132, 131, 218), (218, 131, 130, 219), (28, 30, 124, 210), (210, 124, 123, 211), (211, 123, 122, 212), (212, 122, 121, 213), (213, 121, 120, 214), (10, 12, 114, 205), (205, 114, 113, 206), (206, 113, 112, 207), (207, 112, 111, 208), (208, 111, 110, 209), (54, 56, 104, 200), (200, 104, 103, 201), (201, 103, 102, 202), (202, 102, 101, 203), (203, 101, 100, 204), (36, 38, 94, 195), (195, 94, 93, 196), (196, 93, 92, 197), (197, 92, 91, 198), (198, 91, 90, 199), (18, 20, 84, 190), (190, 84, 83, 191), (191, 83, 82, 192), (192, 82, 81, 193), (193, 81, 80, 194), (62, 0, 224, 185), (185, 224, 223, 186), (186, 223, 222, 187), (187, 222, 221, 188), (188, 221, 220, 189), (0, 2, 74, 224), (224, 74, 73, 223), (223, 73, 72, 222), (222, 72, 71, 221), (221, 71, 70, 220), (44, 46, 215, 180), (180, 215, 216, 181), (181, 216, 217, 182), (182, 217, 218, 183), (183, 218, 219, 184), (26, 28, 210, 175), (175, 210, 211, 176), (176, 211, 212, 177), (177, 212, 213, 178), (178, 213, 214, 179), (8, 10, 205, 170), (170, 205, 206, 171), (171, 206, 207, 172), (172, 207, 208, 173), (173, 208, 209, 174), (52, 54, 200, 165), (165, 200, 201, 166), (166, 201, 202, 167), (167, 202, 203, 168), (168, 203, 204, 169), (34, 36, 195, 160), (160, 195, 196, 161), (161, 196, 197, 162), (162, 197, 198, 163), (163, 198, 199, 164), (16, 18, 190, 155), (155, 190, 191, 156), (156, 191, 192, 157), (157, 192, 193, 158), (158, 193, 194, 159), (60, 62, 185, 150), (150, 185, 186, 151), (151, 186, 187, 152), (152, 187, 188, 153), (153, 188, 189, 154), (42, 44, 180, 145), (145, 180, 181, 146), (146, 181, 182, 147), (147, 182, 183, 148), (148, 183, 184, 149), (24, 26, 175, 140), (140, 175, 176, 141), (141, 176, 177, 142), (142, 177, 178, 143), (143, 178, 179, 144), (6, 8, 170, 135), (135, 170, 171, 136), (136, 171, 172, 137), (137, 172, 173, 138), (138, 173, 174, 139), (50, 52, 165, 125), (125, 165, 166, 126), (126, 166, 167, 127), (127, 167, 168, 128), (128, 168, 169, 129), (32, 34, 160, 115), (115, 160, 161, 116), (116, 161, 162, 117), (117, 162, 163, 118), (118, 163, 164, 119), (14, 16, 155, 105), (105, 155, 156, 106), (106, 156, 157, 107), (107, 157, 158, 108), (108, 158, 159, 109), (58, 60, 150, 95), (95, 150, 151, 96), (96, 151, 152, 97), (97, 152, 153, 98), (98, 153, 154, 99), (40, 42, 145, 85), (85, 145, 146, 86), (86, 146, 147, 87), (87, 147, 148, 88), (88, 148, 149, 89), (22, 24, 140, 75), (75, 140, 141, 76), (76, 141, 142, 77), (77, 142, 143, 78), (78, 143, 144, 79), (4, 6, 135, 65), (65, 135, 136, 66), (66, 136, 137, 67), (67, 137, 138, 68), (68, 138, 139, 69), (48, 50, 125, 134), (134, 125, 126, 133), (133, 126, 127, 132), (132, 127, 128, 131), (131, 128, 129, 130), (30, 32, 115, 124), (124, 115, 116, 123), (123, 116, 117, 122), (122, 117, 118, 121), (121, 118, 119, 120), (12, 14, 105, 114), (114, 105, 106, 113), (113, 106, 107, 112), (112, 107, 108, 111), (111, 108, 109, 110), (56, 58, 95, 104), (104, 95, 96, 103), (103, 96, 97, 102), (102, 97, 98, 101), (101, 98, 99, 100), (38, 40, 85, 94), (94, 85, 86, 93), (93, 86, 87, 92), (92, 87, 88, 91), (91, 88, 89, 90), (20, 22, 75, 84), (84, 75, 76, 83), (83, 76, 77, 82), (82, 77, 78, 81), (81, 78, 79, 80), (2, 4, 65, 74), (74, 65, 66, 73), (73, 66, 67, 72), (72, 67, 68, 71), (71, 68, 69, 70), (62, 320, 225, 0), (320, 319, 226, 225), (319, 318, 227, 226), (60, 317, 320, 62), (317, 316, 319, 320), (316, 315, 318, 319), (58, 314, 317, 60), (314, 313, 316, 317), (313, 312, 315, 316), (56, 311, 314, 58), (311, 310, 313, 314), (310, 309, 312, 313), (54, 308, 311, 56), (308, 307, 310, 311), (307, 306, 309, 310), (52, 305, 308, 54), (305, 304, 307, 308), (304, 303, 306, 307), (50, 302, 305, 52), (302, 301, 304, 305), (301, 300, 303, 304), (48, 299, 302, 50), (299, 298, 301, 302), (298, 297, 300, 301), (46, 296, 299, 48), (296, 295, 298, 299), (295, 294, 297, 298), (44, 293, 296, 46), (293, 292, 295, 296), (292, 291, 294, 295), (42, 290, 293, 44), (290, 289, 292, 293), (289, 288, 291, 292), (40, 287, 290, 42), (287, 286, 289, 290), (286, 285, 288, 289), (38, 284, 287, 40), (284, 283, 286, 287), (283, 282, 285, 286), (36, 281, 284, 38), (281, 280, 283, 284), (280, 279, 282, 283), (34, 278, 281, 36), (278, 277, 280, 281), (277, 276, 279, 280), (32, 275, 278, 34), (275, 274, 277, 278), (274, 273, 276, 277), (30, 272, 275, 32), (272, 271, 274, 275), (271, 270, 273, 274), (28, 269, 272, 30), (269, 268, 271, 272), (268, 267, 270, 271), (26, 266, 269, 28), (266, 265, 268, 269), (265, 264, 267, 268), (24, 263, 266, 26), (263, 262, 265, 266), (262, 261, 264, 265), (22, 260, 263, 24), (260, 259, 262, 263), (259, 258, 261, 262), (20, 257, 260, 22), (257, 256, 259, 260), (256, 255, 258, 259), (18, 254, 257, 20), (254, 253, 256, 257), (253, 252, 255, 256), (16, 251, 254, 18), (251, 250, 253, 254), (250, 249, 252, 253), (14, 248, 251, 16), (248, 247, 250, 251), (247, 246, 249, 250), (12, 245, 248, 14), (245, 244, 247, 248), (244, 243, 246, 247), (10, 242, 245, 12), (242, 241, 244, 245), (241, 240, 243, 244), (8, 239, 242, 10), (239, 238, 241, 242), (238, 237, 240, 241), (6, 236, 239, 8), (236, 235, 238, 239), (235, 234, 237, 238), (4, 233, 236, 6), (233, 232, 235, 236), (232, 231, 234, 235), (2, 230, 233, 4), (230, 229, 232, 233), (229, 228, 231, 232), (0, 225, 230, 2), (225, 226, 229, 230), (226, 227, 228, 229)])
me_cylinder_003.use_remesh_preserve_volume = False
me_cylinder_003.use_remesh_preserve_attributes = False
me_cylinder_003.use_mirror_vertex_groups = False
me_cylinder_003.update()
arm_armature = bpy.data.armatures.new('Armature')  # bones are not reproduced
arm_armature_001 = bpy.data.armatures.new('Armature.001')  # bones are not reproduced
arm_armature_002 = bpy.data.armatures.new('Armature.002')  # bones are not reproduced
arm_armature_003 = bpy.data.armatures.new('Armature.003')  # bones are not reproduced

# ---- objects
ob_cylinder = bpy.data.objects.new('Cylinder', me_cylinder)
ob_cube = bpy.data.objects.new('Cube', me_cube)
ob_lamp = bpy.data.objects.new('Lamp', light_lamp)
ob_camera = bpy.data.objects.new('Camera', cam_camera)
ob_cylinder_001 = bpy.data.objects.new('Cylinder.001', me_cylinder_001)
ob_cylinder_002 = bpy.data.objects.new('Cylinder.002', me_cylinder_002)
ob_cylinder_003 = bpy.data.objects.new('Cylinder.003', me_cylinder_003)
ob_armature = bpy.data.objects.new('Armature', arm_armature)
ob_armature_001 = bpy.data.objects.new('Armature.001', arm_armature_001)
ob_armature_002 = bpy.data.objects.new('Armature.002', arm_armature_002)
ob_armature_003 = bpy.data.objects.new('Armature.003', arm_armature_003)

# ---- transforms, parenting, visibility, modifiers, constraints
ob_cylinder.location = (-0.002421, -0.675, 0.1413)
ob_cylinder.rotation_euler = (-0.9151, -0.0, 0.0)
ob_cylinder.scale = (0.3259, 0.3259, 0.3259)
ob_cylinder.lineart.crease_threshold = 0.0
ob_cube.location = (0.0, 0.0, 0.0)
ob_cube.lock_rotations_4d = False
ob_cube.empty_display_type = 'ARROWS'
ob_cube.show_wire = True
ob_cube.show_all_edges = True
ob_cube.lineart.crease_threshold = 0.0
ob_lamp.location = (4.076, 1.005, 5.904)
ob_lamp.rotation_euler = (0.6503, 0.05522, 1.866)
ob_lamp.lock_rotations_4d = False
ob_lamp.empty_display_type = 'ARROWS'
ob_lamp.color = (0.0, 0.0, 0.0, 0.0)
ob_lamp.lineart.crease_threshold = 0.0
ob_camera.location = (7.481, -6.508, 5.344)
ob_camera.rotation_euler = (1.109, 0.0, 0.8149)
ob_camera.lock_rotations_4d = False
ob_camera.empty_display_type = 'ARROWS'
ob_camera.color = (0.0, 0.0, 0.0, 0.0)
ob_camera.display_type = 'WIRE'
ob_camera.lineart.crease_threshold = 0.0
ob_cylinder_001.location = (-0.002421, 0.6426, 0.01788)
ob_cylinder_001.rotation_euler = (-1.039, -3.233e-08, 3.142)
ob_cylinder_001.scale = (0.3259, 0.3259, 0.3259)
ob_cylinder_001.lineart.crease_threshold = 0.0
ob_cylinder_002.location = (0.289, -0.004778, -0.1844)
ob_cylinder_002.rotation_euler = (-0.9482, -8.258e-09, 1.571)
ob_cylinder_002.scale = (0.3259, 0.3259, 0.3259)
ob_cylinder_002.lineart.crease_threshold = 0.0
ob_cylinder_003.location = (-0.5235, -0.003407, -0.02998)
ob_cylinder_003.rotation_euler = (-1.138, -0.0, -1.571)
ob_cylinder_003.scale = (0.3259, 0.3259, 0.3259)
ob_cylinder_003.lineart.crease_threshold = 0.0
ob_armature.location = (-0.006246, -0.6016, 0.2034)
ob_armature.rotation_euler = (0.9015, 3.194, 0.04291)
ob_armature.scale = (0.4176, 0.4176, 0.4176)
ob_armature.lineart.crease_threshold = 0.0
ob_armature_001.location = (0.377, -0.001005, -0.2383)
ob_armature_001.rotation_euler = (0.9015, 3.194, 1.614)
ob_armature_001.scale = (0.4176, 0.4176, 0.4176)
ob_armature_001.lineart.crease_threshold = 0.0
ob_armature_002.location = (-0.00586, 0.5409, 0.084)
ob_armature_002.rotation_euler = (0.9015, 3.194, 3.185)
ob_armature_002.scale = (0.4176, 0.4176, 0.4176)
ob_armature_002.lineart.crease_threshold = 0.0
ob_armature_003.location = (-0.4896, -0.006396, -0.01514)
ob_armature_003.rotation_euler = (0.9015, 3.194, 4.755)
ob_armature_003.scale = (0.4176, 0.4176, 0.4176)
ob_armature_003.lineart.crease_threshold = 0.0

# ---- collection membership
col_collection_1.objects.link(ob_cylinder)
col_collection_1.objects.link(ob_cube)
col_collection_1.objects.link(ob_lamp)
col_collection_1.objects.link(ob_camera)
col_collection_1.objects.link(ob_cylinder_001)
col_collection_1.objects.link(ob_cylinder_002)
col_collection_1.objects.link(ob_cylinder_003)
col_collection_2.objects.link(ob_armature)
col_collection_2.objects.link(ob_cylinder)
col_collection_3.objects.link(ob_cylinder_002)
col_collection_3.objects.link(ob_armature_001)
col_collection_4.objects.link(ob_cylinder_001)
col_collection_4.objects.link(ob_armature_002)
col_collection_5.objects.link(ob_cylinder_003)
col_collection_5.objects.link(ob_armature_003)
def _layer_coll(name, lc=None):
    lc = lc or bpy.context.view_layer.layer_collection
    for c in lc.children:
        if c.name == name: return c
        r = _layer_coll(name, c)
        if r: return r
_layer_coll('Collection 2').indirect_only = True
_layer_coll('Collection 3').indirect_only = True
_layer_coll('Collection 4').indirect_only = True
_layer_coll('Collection 5').indirect_only = True

# ---- scene / render settings (as saved in the file)
scene.camera = ob_camera
scene.frame_start = 1; scene.frame_end = 250; scene.frame_set(1)
scene.render.engine = 'BLENDER_EEVEE_NEXT'
scene.render.resolution_percentage = 50
scene.render.dither_intensity = 0.0
scene.cycles.use_denoising = False
scene.cycles.samples = 128
scene.cycles.sampling_pattern = 'TABULATED_SOBOL'
scene.cycles.light_sampling_threshold = 0.0
scene.cycles.use_adaptive_sampling = False
scene.cycles.use_light_tree = False
scene.cycles.blur_glossy = 0.0
scene.cycles.sample_clamp_indirect = 0.0
scene.view_settings.view_transform = 'Standard'
bpy.context.view_layer.update()
